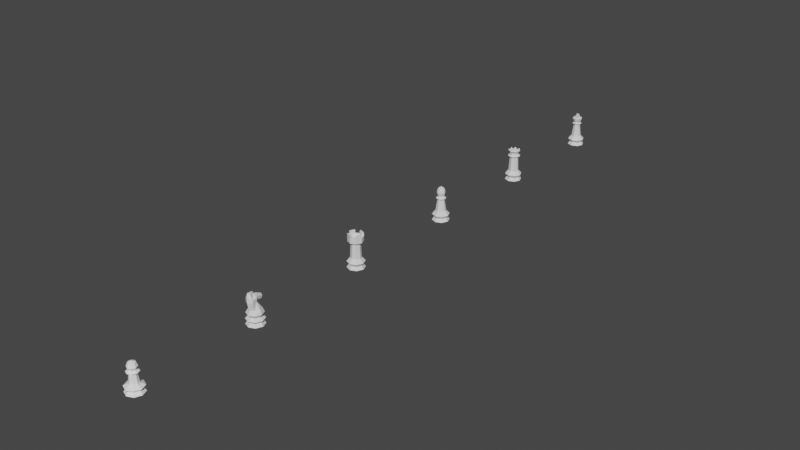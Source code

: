 # Source: tower.blend  (saved by Blender 2.90.8; exported with 4.5.12 LTS)
import bpy
from mathutils import Matrix  # noqa: F401  (used for matrix-valued properties, if any)

bpy.ops.wm.read_factory_settings(use_empty=True)
scene = bpy.context.scene
scene.name = 'Scene'

# ---- collections
col_collection = bpy.data.collections.new('Collection'); scene.collection.children.link(col_collection)

# ---- materials (node trees are filled in below, after node groups)
mat_materialwhite = bpy.data.materials.new('materialWhite')
mat_materialwhite.alpha_threshold = 0.0
mat_materialwhite.line_color = (0.0, 0.0, 0.0, 1.0)

# ---- material node trees
mat_materialwhite.use_nodes = True; mat_materialwhite.node_tree.nodes.clear()
_N = mat_materialwhite.node_tree.nodes; _L = mat_materialwhite.node_tree.links
n0 = _N.new('ShaderNodeOutputMaterial'); n0.name = 'Material Output'; n0.location = (300, 300)
n1 = _N.new('ShaderNodeBsdfPrincipled'); n1.name = 'Principled BSDF'; n1.location = (10, 300)
n1.distribution = 'GGX'
n1.subsurface_method = 'BURLEY'
n1.inputs[2].default_value = 0.4
n1.inputs[3].default_value = 1.45
n1.inputs[27].default_value = (0.0, 0.0, 0.0, 1.0)
n1.inputs[28].default_value = 1.0
n2 = _N.new('ShaderNodeRGB'); n2.name = 'RGB'; n2.location = (-343, 227)
n2.outputs[0].default_value = (1.0, 1.0, 1.0, 1.0)
_L.new(n1.outputs[0], n0.inputs[0])
_L.new(n2.outputs[0], n1.inputs[0])
n0.is_active_output = True

# ---- world
world_world = bpy.data.worlds.new('World'); scene.world = world_world
world_world.use_nodes = True; world_world.node_tree.nodes.clear()
_N = world_world.node_tree.nodes; _L = world_world.node_tree.links
n0 = _N.new('ShaderNodeOutputWorld'); n0.name = 'World Output'; n0.location = (300, 300)
n1 = _N.new('ShaderNodeBackground'); n1.name = 'Background'; n1.location = (10, 300)
n1.inputs[0].default_value = (0.05088, 0.05088, 0.05088, 1.0)
_L.new(n1.outputs[0], n0.inputs[0])
n0.is_active_output = True
world_world.color = (0.05088, 0.05088, 0.05088)
world_world.use_sun_shadow = False
world_world.sun_shadow_jitter_overblur = 0.0

# ---- meshes
me_circle = bpy.data.meshes.new('Circle')
me_circle.from_pydata([(0.0, 0.28, 0.0), (-0.198, 0.198, 0.0), (-0.28, -1.224e-08, 0.0), (-0.198, -0.198, 0.0), (2.448e-08, -0.28, 0.0), (0.198, -0.198, 0.0), (0.28, 3.339e-09, 0.0), (0.198, 0.198, 0.0), (-0.198, 0.198, 0.2), (0.0, 0.28, 0.2), (-0.28, -1.224e-08, 0.2), (-0.198, -0.198, 0.2), (2.448e-08, -0.28, 0.2), (0.198, -0.198, 0.2), (0.28, 3.339e-09, 0.2), (0.198, 0.198, 0.2), (0.1512, 0.1512, 0.1), (0.2139, 2.55e-09, 0.1), (0.1512, -0.1512, 0.1), (2.046e-08, -0.2139, 0.1), (-0.1512, -0.1512, 0.1), (-0.2139, -9.349e-09, 0.1), (-0.1512, 0.1512, 0.1), (1.76e-09, 0.2139, 0.1), (-0.1213, 0.1213, 0.3145), (5.373e-09, 0.1716, 0.3145), (-0.1716, -6.78e-09, 0.3145), (-0.1213, -0.1213, 0.3145), (2.038e-08, -0.1716, 0.3145), (0.1213, -0.1213, 0.3145), (0.1716, 2.767e-09, 0.3145), (0.1213, 0.1213, 0.3145), (-0.1068, 0.1068, 0.7968), (4.07e-08, 0.1511, 0.7968), (-0.1511, -5.97e-09, 0.7968), (-0.1068, -0.1068, 0.7968), (5.391e-08, -0.1511, 0.7968), (0.1068, -0.1068, 0.7968), (0.1511, 2.437e-09, 0.7968), (0.1068, 0.1068, 0.7968), (-0.1692, 0.1692, 0.8472), (4.213e-08, 0.2392, 0.8472), (-0.2392, -1.054e-08, 0.8472), (-0.1692, -0.1692, 0.8472), (6.304e-08, -0.2392, 0.8472), (0.1692, -0.1692, 0.8472), (0.2392, 2.772e-09, 0.8472), (0.1692, 0.1692, 0.8472), (-0.1263, 0.1263, 0.9235), (4.682e-08, 0.1786, 0.9235), (-0.1786, -8.581e-09, 0.9235), (-0.1263, -0.1263, 0.9235), (6.089e-08, -0.1786, 0.9235), (0.1263, -0.1263, 0.9235), (0.1786, 3.75e-09, 0.9235), (0.1263, 0.1263, 0.9235), (0.1692, -0.1692, 1.105), (0.2392, 2.772e-09, 1.105), (4.389e-08, 0.2392, 1.105), (0.1692, 0.1692, 1.105), (-0.2392, -1.054e-08, 1.105), (-0.1692, 0.1692, 1.105), (6.48e-08, -0.2392, 1.105), (-0.1692, -0.1692, 1.105), (-0.1692, 0.1692, 0.9987), (4.389e-08, 0.2392, 0.9987), (-0.2392, -1.054e-08, 0.9987), (-0.1692, -0.1692, 0.9987), (6.48e-08, -0.2392, 0.9987), (0.1692, -0.1692, 0.9987), (0.2392, 2.772e-09, 0.9987), (0.1692, 0.1692, 0.9987), (-0.1263, 0.1263, 0.9987), (4.682e-08, 0.1786, 0.9987), (-0.1786, -8.581e-09, 0.9987), (-0.1263, -0.1263, 0.9987), (6.089e-08, -0.1786, 0.9987), (0.1263, -0.1263, 0.9987), (0.1786, 3.75e-09, 0.9987), (0.1263, 0.1263, 0.9987), (-0.1786, -8.581e-09, 1.105), (-0.1263, 0.1263, 1.105), (6.089e-08, -0.1786, 1.105), (-0.1263, -0.1263, 1.105), (0.1786, 3.75e-09, 1.105), (0.1263, -0.1263, 1.105), (4.682e-08, 0.1786, 1.105), (0.1263, 0.1263, 1.105)], [], [(1, 0, 7, 6, 5, 4, 3, 2), (10, 11, 27, 26), (17, 16, 15, 14), (19, 18, 13, 12), (21, 20, 11, 10), (23, 22, 8, 9), (16, 23, 9, 15), (18, 17, 14, 13), (20, 19, 12, 11), (22, 21, 10, 8), (1, 2, 21, 22), (3, 4, 19, 20), (5, 6, 17, 18), (7, 0, 23, 16), (0, 1, 22, 23), (2, 3, 20, 21), (4, 5, 18, 19), (6, 7, 16, 17), (27, 28, 36, 35), (9, 8, 24, 25), (15, 9, 25, 31), (13, 14, 30, 29), (11, 12, 28, 27), (8, 10, 26, 24), (14, 15, 31, 30), (12, 13, 29, 28), (39, 33, 41, 47), (24, 26, 34, 32), (30, 31, 39, 38), (28, 29, 37, 36), (26, 27, 35, 34), (25, 24, 32, 33), (31, 25, 33, 39), (29, 30, 38, 37), (80, 81, 61, 60), (37, 38, 46, 45), (35, 36, 44, 43), (32, 34, 42, 40), (38, 39, 47, 46), (36, 37, 45, 44), (34, 35, 43, 42), (33, 32, 40, 41), (48, 50, 51, 52, 53, 54, 55, 49), (43, 44, 68, 67), (40, 42, 66, 64), (41, 40, 64, 65), (46, 47, 71, 70), (44, 45, 69, 68), (42, 43, 67, 66), (47, 41, 65, 71), (50, 48, 72, 74), (86, 87, 59, 58), (48, 49, 73, 72), (71, 65, 58, 59), (49, 55, 79, 73), (70, 78, 84, 57), (55, 54, 78, 79), (73, 79, 87, 86), (72, 73, 65, 64), (77, 69, 56, 85), (75, 74, 66, 67), (78, 77, 85, 84), (77, 76, 68, 69), (68, 76, 82, 62), (79, 78, 70, 71), (69, 70, 57, 56), (84, 85, 56, 57), (51, 50, 74, 75), (82, 83, 63, 62), (52, 51, 75, 76), (64, 66, 60, 61), (53, 52, 76, 77), (79, 71, 59, 87), (54, 53, 77, 78), (45, 46, 70, 69), (72, 64, 61, 81), (74, 72, 81, 80), (65, 73, 86, 58), (67, 68, 62, 63), (66, 74, 80, 60), (76, 75, 83, 82), (75, 67, 63, 83)])
_uv = me_circle.uv_layers.new(name='UVMap')
_uv.uv.foreach_set('vector', [0.0, 0.0, 0.0, 0.0, 0.0, 0.0, 0.0, 0.0, 0.0, 0.0, 0.0, 0.0, 0.0, 0.0, 0.0, 0.0, 0.0, 0.0, 0.0, 0.0, 0.0, 0.0, 0.0, 0.0, 0.0, 0.0, 0.0, 0.0, 0.0, 0.0, 0.0, 0.0, 0.0, 0.0, 0.0, 0.0, 0.0, 0.0, 0.0, 0.0, 0.0, 0.0, 0.0, 0.0, 0.0, 0.0, 0.0, 0.0, 0.0, 0.0, 0.0, 0.0, 0.0, 0.0, 0.0, 0.0, 0.0, 0.0, 0.0, 0.0, 0.0, 0.0, 0.0, 0.0, 0.0, 0.0, 0.0, 0.0, 0.0, 0.0, 0.0, 0.0, 0.0, 0.0, 0.0, 0.0, 0.0, 0.0, 0.0, 0.0, 0.0, 0.0, 0.0, 0.0, 0.0, 0.0, 0.0, 0.0, 0.0, 0.0, 0.0, 0.0, 0.0, 0.0, 0.0, 0.0, 0.0, 0.0, 0.0, 0.0, 0.0, 0.0, 0.0, 0.0, 0.0, 0.0, 0.0, 0.0, 0.0, 0.0, 0.0, 0.0, 0.0, 0.0, 0.0, 0.0, 0.0, 0.0, 0.0, 0.0, 0.0, 0.0, 0.0, 0.0, 0.0, 0.0, 0.0, 0.0, 0.0, 0.0, 0.0, 0.0, 0.0, 0.0, 0.0, 0.0, 0.0, 0.0, 0.0, 0.0, 0.0, 0.0, 0.0, 0.0, 0.0, 0.0, 0.0, 0.0, 0.0, 0.0, 0.0, 0.0, 0.0, 0.0, 0.0, 0.0, 0.0, 0.0, 0.0, 0.0, 0.0, 0.0, 0.0, 0.0, 0.0, 0.0, 0.0, 0.0, 0.0, 0.0, 0.0, 0.0, 0.0, 0.0, 0.0, 0.0, 0.0, 0.0, 0.0, 0.0, 0.0, 0.0, 0.0, 0.0, 0.0, 0.0, 0.0, 0.0, 0.0, 0.0, 0.0, 0.0, 0.0, 0.0, 0.0, 0.0, 0.0, 0.0, 0.0, 0.0, 0.0, 0.0, 0.0, 0.0, 0.0, 0.0, 0.0, 0.0, 0.0, 0.0, 0.0, 0.0, 0.0, 0.0, 0.0, 0.0, 0.0, 0.0, 0.0, 0.0, 0.0, 0.0, 0.0, 0.0, 0.0, 0.0, 0.0, 0.0, 0.0, 0.0, 0.0, 0.0, 0.0, 0.0, 0.0, 0.0, 0.0, 0.0, 0.0, 0.0, 0.0, 0.0, 0.0, 0.0, 0.0, 0.0, 0.0, 0.0, 0.0, 0.0, 0.0, 0.0, 0.0, 0.0, 0.0, 0.0, 0.0, 0.0, 0.0, 0.0, 0.0, 0.0, 0.0, 0.0, 0.0, 0.0, 0.0, 0.0, 0.0, 0.0, 0.0, 0.0, 0.0, 0.0, 0.0, 0.0, 0.0, 0.0, 0.0, 0.0, 0.0, 0.0, 0.0, 0.0, 0.0, 0.0, 0.0, 0.0, 0.0, 0.0, 0.0, 0.0, 0.0, 0.0, 0.0, 0.0, 0.0, 0.0, 0.0, 0.0, 0.0, 0.0, 0.0, 0.0, 0.0, 0.0, 0.0, 0.0, 0.0, 0.0, 0.0, 0.0, 0.0, 0.0, 0.0, 0.0, 0.0, 0.0, 0.0, 0.0, 0.0, 0.0, 0.0, 0.0, 0.0, 0.0, 0.0, 0.0, 0.0, 0.0, 0.0, 0.0, 0.0, 0.0, 0.0, 0.0, 0.0, 0.0, 0.0, 0.0, 0.0, 0.0, 0.0, 0.0, 0.0, 0.0, 0.0, 0.0, 0.0, 0.0, 0.0, 0.0, 0.0, 0.0, 0.0, 0.0, 0.0, 0.0, 0.0, 0.0, 0.0, 0.0, 0.0, 0.0, 0.0, 0.0, 0.0, 0.0, 0.0, 0.0, 0.0, 0.0, 0.0, 0.0, 0.0, 0.0, 0.0, 0.0, 0.0, 0.0, 0.0, 0.0, 0.0, 0.0, 0.0, 0.0, 0.0, 0.0, 0.0, 0.0, 0.0, 0.0, 0.0, 0.0, 0.0, 0.0, 0.0, 0.0, 0.0, 0.0, 0.0, 0.0, 0.0, 0.0, 0.0, 0.0, 0.0, 0.0, 0.0, 0.0, 0.0, 0.0, 0.0, 0.0, 0.0, 0.0, 0.0, 0.0, 0.0, 0.0, 0.0, 0.0, 0.0, 0.0, 0.0, 0.0, 0.0, 0.0, 0.0, 0.0, 0.0, 0.0, 0.0, 0.0, 0.0, 0.0, 0.0, 0.0, 0.0, 0.0, 0.0, 0.0, 0.0, 0.0, 0.0, 0.0, 0.0, 0.0, 0.0, 0.0, 0.0, 0.0, 0.0, 0.0, 0.0, 0.0, 0.0, 0.0, 0.0, 0.0, 0.0, 0.0, 0.0, 0.0, 0.0, 0.0, 0.0, 0.0, 0.0, 0.0, 0.0, 0.0, 0.0, 0.0, 0.0, 0.0, 0.0, 0.0, 0.0, 0.0, 0.0, 0.0, 0.0, 0.0, 0.0, 0.0, 0.0, 0.0, 0.0, 0.0, 0.0, 0.0, 0.0, 0.0, 0.0, 0.0, 0.0, 0.0, 0.0, 0.0, 0.0, 0.0, 0.0, 0.0, 0.0, 0.0, 0.0, 0.0, 0.0, 0.0, 0.0, 0.0, 0.0, 0.0, 0.0, 0.0, 0.0, 0.0, 0.0, 0.0, 0.0, 0.0, 0.0, 0.0, 0.0, 0.0, 0.0, 0.0, 0.0, 0.0, 0.0, 0.0, 0.0, 0.0, 0.0, 0.0, 0.0, 0.0, 0.0, 0.0, 0.0, 0.0, 0.0, 0.0, 0.0, 0.0, 0.0, 0.0, 0.0, 0.0, 0.0, 0.0, 0.0, 0.0, 0.0, 0.0, 0.0, 0.0, 0.0, 0.0, 0.0, 0.0, 0.0, 0.0, 0.0, 0.0, 0.0, 0.0, 0.0, 0.0, 0.0, 0.0, 0.0, 0.0, 0.0, 0.0, 0.0, 0.0, 0.0, 0.0, 0.0, 0.0, 0.0, 0.0, 0.0, 0.0, 0.0, 0.0, 0.0, 0.0, 0.0, 0.0, 0.0, 0.0, 0.0, 0.0, 0.0, 0.0, 0.0, 0.0, 0.0, 0.0, 0.0, 0.0, 0.0, 0.0, 0.0, 0.0, 0.0, 0.0, 0.0, 0.0, 0.0, 0.0, 0.0, 0.0, 0.0, 0.0, 0.0, 0.0, 0.0, 0.0, 0.0, 0.0, 0.0, 0.0, 0.0, 0.0, 0.0, 0.0, 0.0, 0.0, 0.0, 0.0, 0.0, 0.0, 0.0, 0.0, 0.0, 0.0, 0.0, 0.0, 0.0, 0.0, 0.0, 0.0, 0.0, 0.0, 0.0, 0.0, 0.0, 0.0, 0.0, 0.0, 0.0, 0.0, 0.0, 0.0, 0.0, 0.0, 0.0, 0.0, 0.0, 0.0, 0.0, 0.0, 0.0, 0.0, 0.0, 0.0, 0.0, 0.0])
me_circle.use_remesh_fix_poles = True
me_circle.use_remesh_preserve_attributes = False
me_circle.use_mirror_vertex_groups = False
me_circle.update()
me_circle_001 = bpy.data.meshes.new('Circle.001')
me_circle_001.from_pydata([(0.0, 0.28, 0.0), (-0.198, 0.198, 0.0), (-0.28, -1.224e-08, 0.0), (-0.198, -0.198, 0.0), (2.448e-08, -0.28, 0.0), (0.198, -0.198, 0.0), (0.28, 3.339e-09, 0.0), (0.198, 0.198, 0.0), (-0.198, 0.198, 0.1739), (0.0, 0.28, 0.1739), (-0.28, -1.224e-08, 0.1739), (-0.198, -0.198, 0.1739), (2.448e-08, -0.28, 0.1739), (0.198, -0.198, 0.1739), (0.28, 3.339e-09, 0.1739), (0.198, 0.198, 0.1739), (0.1512, 0.1512, 0.1), (0.2139, 2.55e-09, 0.1), (0.1512, -0.1512, 0.1), (2.046e-08, -0.2139, 0.1), (-0.1512, -0.1512, 0.1), (-0.2139, -9.349e-09, 0.1), (-0.1512, 0.1512, 0.1), (1.76e-09, 0.2139, 0.1), (-0.1213, 0.1213, 0.2331), (5.373e-09, 0.1716, 0.2331), (-0.1716, -6.78e-09, 0.2331), (-0.1213, -0.1213, 0.2331), (2.038e-08, -0.1716, 0.2331), (0.1213, -0.1213, 0.2331), (0.1716, 2.767e-09, 0.2331), (0.1213, 0.1213, 0.2331), (1.994e-08, -0.1806, 0.5888), (-0.1023, -0.1023, 0.2794), (0.1277, -0.1277, 0.5888), (-0.1806, -6.684e-08, 0.5888), (-0.1277, -0.1277, 0.5888), (-0.1277, 0.1277, 0.5888), (0.1277, 0.1277, 0.5888), (4.158e-09, 0.1806, 0.5888), (0.1806, -5.679e-08, 0.5888), (-0.105, -7.537e-08, 0.6299), (8.046e-09, 0.105, 0.6299), (0.07428, 0.07428, 0.6299), (-0.07428, 0.07428, 0.6299), (-0.1446, -4.316e-08, 0.2794), (0.105, -6.952e-08, 0.6299), (0.07428, -0.07428, 0.6299), (1.723e-08, -0.105, 0.5476), (0.07428, -0.07428, 0.5476), (0.105, -6.952e-08, 0.5476), (-0.07428, 0.07428, 0.5476), (6.392e-09, 0.1446, 0.2794), (0.07428, 0.07428, 0.5476), (8.046e-09, 0.105, 0.5476), (-0.105, -7.537e-08, 0.5476), (-0.07428, -0.07428, 0.5476), (0.1023, 0.1023, 0.2794), (-0.1023, 0.1023, 0.2794), (0.1446, -3.512e-08, 0.2794), (0.1023, -0.1023, 0.2794), (1.904e-08, -0.1446, 0.2794), (0.075, 0.075, 0.8419), (0.1061, 0.1061, 0.7359), (0.1061, -1.502e-08, 0.8419), (0.15, -1.129e-08, 0.7359), (0.075, -0.075, 0.8419), (0.1061, -0.1061, 0.7359), (1.154e-08, -0.1061, 0.8419), (1.527e-08, -0.15, 0.7359), (1.154e-08, -0.1061, 0.6298), (-0.075, -0.075, 0.8419), (-0.1061, -0.1061, 0.7359), (-0.075, -0.075, 0.6298), (3.347e-10, -1.311e-08, 0.8859), (-0.1061, -1.129e-08, 0.8419), (-0.15, -1.129e-08, 0.7359), (-0.075, 0.075, 0.8419), (-0.1061, 0.1061, 0.7359), (1.154e-08, 0.1061, 0.8419), (1.527e-08, 0.15, 0.7359)], [], [(1, 0, 7, 6, 5, 4, 3, 2), (10, 11, 27, 26), (17, 16, 15, 14), (19, 18, 13, 12), (21, 20, 11, 10), (23, 22, 8, 9), (16, 23, 9, 15), (18, 17, 14, 13), (20, 19, 12, 11), (22, 21, 10, 8), (1, 2, 21, 22), (3, 4, 19, 20), (5, 6, 17, 18), (7, 0, 23, 16), (0, 1, 22, 23), (2, 3, 20, 21), (4, 5, 18, 19), (6, 7, 16, 17), (9, 8, 24, 25), (15, 9, 25, 31), (13, 14, 30, 29), (11, 12, 28, 27), (8, 10, 26, 24), (14, 15, 31, 30), (12, 13, 29, 28), (50, 53, 38, 40), (54, 51, 37, 39), (56, 48, 32, 36), (49, 50, 40, 34), (53, 54, 39, 38), (31, 25, 52, 57), (51, 55, 35, 37), (55, 56, 36, 35), (48, 49, 34, 32), (40, 38, 43, 46), (39, 37, 44, 42), (36, 32, 70, 73), (34, 40, 46, 47), (38, 39, 42, 43), (37, 35, 41, 44), (35, 36, 73, 41), (32, 34, 47, 70), (58, 45, 55, 51), (59, 57, 53, 50), (61, 60, 49, 48), (33, 61, 48, 56), (45, 33, 56, 55), (57, 52, 54, 53), (60, 59, 50, 49), (52, 58, 51, 54), (25, 24, 58, 52), (26, 27, 33, 45), (28, 29, 60, 61), (30, 31, 57, 59), (24, 26, 45, 58), (27, 28, 61, 33), (29, 30, 59, 60), (42, 80, 63, 43), (79, 74, 62), (80, 79, 62, 63), (43, 63, 65, 46), (62, 74, 64), (63, 62, 64, 65), (46, 65, 67, 47), (64, 74, 66), (65, 64, 66, 67), (47, 67, 69, 70), (66, 74, 68), (67, 66, 68, 69), (70, 69, 72, 73), (68, 74, 71), (69, 68, 71, 72), (72, 71, 75, 76), (73, 72, 76, 41), (71, 74, 75), (76, 75, 77, 78), (41, 76, 78, 44), (75, 74, 77), (78, 77, 79, 80), (44, 78, 80, 42), (77, 74, 79)])
_uv = me_circle_001.uv_layers.new(name='UVMap')
_uv.uv.foreach_set('vector', [0.0, 0.0, 0.0, 0.0, 0.0, 0.0, 0.0, 0.0, 0.0, 0.0, 0.0, 0.0, 0.0, 0.0, 0.0, 0.0, 0.0, 0.0, 0.0, 0.0, 0.0, 0.0, 0.0, 0.0, 0.0, 0.0, 0.0, 0.0, 0.0, 0.0, 0.0, 0.0, 0.0, 0.0, 0.0, 0.0, 0.0, 0.0, 0.0, 0.0, 0.0, 0.0, 0.0, 0.0, 0.0, 0.0, 0.0, 0.0, 0.0, 0.0, 0.0, 0.0, 0.0, 0.0, 0.0, 0.0, 0.0, 0.0, 0.0, 0.0, 0.0, 0.0, 0.0, 0.0, 0.0, 0.0, 0.0, 0.0, 0.0, 0.0, 0.0, 0.0, 0.0, 0.0, 0.0, 0.0, 0.0, 0.0, 0.0, 0.0, 0.0, 0.0, 0.0, 0.0, 0.0, 0.0, 0.0, 0.0, 0.0, 0.0, 0.0, 0.0, 0.0, 0.0, 0.0, 0.0, 0.0, 0.0, 0.0, 0.0, 0.0, 0.0, 0.0, 0.0, 0.0, 0.0, 0.0, 0.0, 0.0, 0.0, 0.0, 0.0, 0.0, 0.0, 0.0, 0.0, 0.0, 0.0, 0.0, 0.0, 0.0, 0.0, 0.0, 0.0, 0.0, 0.0, 0.0, 0.0, 0.0, 0.0, 0.0, 0.0, 0.0, 0.0, 0.0, 0.0, 0.0, 0.0, 0.0, 0.0, 0.0, 0.0, 0.0, 0.0, 0.0, 0.0, 0.0, 0.0, 0.0, 0.0, 0.0, 0.0, 0.0, 0.0, 0.0, 0.0, 0.0, 0.0, 0.0, 0.0, 0.0, 0.0, 0.0, 0.0, 0.0, 0.0, 0.0, 0.0, 0.0, 0.0, 0.0, 0.0, 0.0, 0.0, 0.0, 0.0, 0.0, 0.0, 0.0, 0.0, 0.0, 0.0, 0.0, 0.0, 0.0, 0.0, 0.0, 0.0, 0.0, 0.0, 0.0, 0.0, 0.0, 0.0, 0.0, 0.0, 0.0, 0.0, 0.0, 0.0, 0.0, 0.0, 0.0, 0.0, 0.0, 0.0, 0.0, 0.0, 0.0, 0.0, 0.0, 0.0, 0.0, 0.0, 0.0, 0.0, 0.0, 0.0, 0.0, 0.0, 0.0, 0.0, 0.0, 0.0, 0.0, 0.0, 0.0, 0.0, 0.0, 0.0, 0.0, 0.0, 0.0, 0.0, 0.0, 0.0, 0.0, 0.0, 0.0, 0.0, 0.0, 0.0, 0.0, 0.0, 0.0, 0.0, 0.0, 0.0, 0.0, 0.0, 0.0, 0.0, 0.0, 0.0, 0.0, 0.0, 0.0, 0.0, 0.0, 0.0, 0.0, 0.0, 0.0, 0.0, 0.0, 0.0, 0.0, 0.0, 0.0, 0.0, 0.0, 0.0, 0.0, 0.0, 0.0, 0.0, 0.0, 0.0, 0.0, 0.0, 0.0, 0.0, 0.0, 0.0, 0.0, 0.0, 0.0, 0.0, 0.0, 0.0, 0.0, 0.0, 0.0, 0.0, 0.0, 0.0, 0.0, 0.0, 0.0, 0.0, 0.0, 0.0, 0.0, 0.0, 0.0, 0.0, 0.0, 0.0, 0.0, 0.0, 0.0, 0.0, 0.0, 0.0, 0.0, 0.0, 0.0, 0.0, 0.0, 0.0, 0.0, 0.0, 0.0, 0.0, 0.0, 0.0, 0.0, 0.0, 0.0, 0.0, 0.0, 0.0, 0.0, 0.0, 0.0, 0.0, 0.0, 0.0, 0.0, 0.0, 0.0, 0.0, 0.0, 0.0, 0.0, 0.0, 0.0, 0.0, 0.0, 0.0, 0.0, 0.0, 0.0, 0.0, 0.0, 0.0, 0.0, 0.0, 0.0, 0.0, 0.0, 0.0, 0.0, 0.0, 0.0, 0.0, 0.0, 0.0, 0.0, 0.0, 0.0, 0.0, 0.0, 0.0, 0.0, 0.0, 0.0, 0.0, 0.0, 0.0, 0.0, 0.0, 0.0, 0.0, 0.0, 0.0, 0.0, 0.0, 0.0, 0.0, 0.0, 0.0, 0.0, 0.0, 0.0, 0.0, 0.0, 0.0, 0.0, 0.0, 0.0, 0.0, 0.0, 0.0, 0.0, 0.0, 0.0, 0.0, 0.0, 0.0, 0.0, 0.0, 0.0, 0.0, 0.0, 0.0, 0.0, 0.0, 0.0, 0.0, 0.0, 0.0, 0.0, 0.0, 0.0, 0.0, 0.0, 0.0, 0.0, 0.0, 0.0, 0.0, 0.0, 0.0, 0.0, 0.0, 0.0, 0.0, 0.0, 0.0, 0.0, 0.0, 0.0, 0.0, 0.0, 0.0, 0.0, 0.0, 0.0, 0.0, 0.0, 0.0, 0.0, 0.0, 0.0, 0.0, 0.0, 0.0, 0.0, 0.0, 0.0, 0.0, 0.0, 0.0, 0.75, 0.25, 0.75, 0.5, 0.625, 0.5, 0.625, 0.25, 0.75, 0.75, 0.6875, 1.0, 0.625, 0.75, 0.75, 0.5, 0.75, 0.75, 0.625, 0.75, 0.625, 0.5, 0.625, 0.25, 0.625, 0.5, 0.5, 0.5, 0.5, 0.25, 0.625, 0.75, 0.5625, 1.0, 0.5, 0.75, 0.625, 0.5, 0.625, 0.75, 0.5, 0.75, 0.5, 0.5, 0.5, 0.25, 0.5, 0.5, 0.375, 0.5, 0.375, 0.25, 0.5, 0.75, 0.4375, 1.0, 0.375, 0.75, 0.5, 0.5, 0.5, 0.75, 0.375, 0.75, 0.375, 0.5, 0.375, 0.25, 0.375, 0.5, 0.25, 0.5, 0.25, 0.25, 0.375, 0.75, 0.3125, 1.0, 0.25, 0.75, 0.375, 0.5, 0.375, 0.75, 0.25, 0.75, 0.25, 0.5, 0.25, 0.25, 0.25, 0.5, 0.125, 0.5, 0.125, 0.25, 0.25, 0.75, 0.1875, 1.0, 0.125, 0.75, 0.25, 0.5, 0.25, 0.75, 0.125, 0.75, 0.125, 0.5, 0.125, 0.5, 0.125, 0.75, 0.0, 0.75, 0.0, 0.5, 0.125, 0.25, 0.125, 0.5, 0.0, 0.5, 0.0, 0.25, 0.125, 0.75, 0.0625, 1.0, 0.0, 0.75, 1.0, 0.5, 1.0, 0.75, 0.875, 0.75, 0.875, 0.5, 1.0, 0.25, 1.0, 0.5, 0.875, 0.5, 0.875, 0.25, 1.0, 0.75, 0.9375, 1.0, 0.875, 0.75, 0.875, 0.5, 0.875, 0.75, 0.75, 0.75, 0.75, 0.5, 0.875, 0.25, 0.875, 0.5, 0.75, 0.5, 0.75, 0.25, 0.875, 0.75, 0.8125, 1.0, 0.75, 0.75])
me_circle_001.materials.append(mat_materialwhite)
me_circle_001.use_remesh_fix_poles = True
me_circle_001.use_remesh_preserve_attributes = False
me_circle_001.use_mirror_vertex_groups = False
me_circle_001.update()
me_circle_002 = bpy.data.meshes.new('Circle.002')
me_circle_002.from_pydata([(0.198, -0.2082, 0.0), (0.28, -0.01018, 0.0), (0.198, 0.1878, 0.0), (0.198, -0.2082, 0.1739), (0.28, -0.01018, 0.1739), (0.198, 0.1878, 0.1739), (0.1512, 0.1411, 0.1), (0.2139, -0.01018, 0.1), (0.1512, -0.1614, 0.1), (0.1213, -0.1315, 0.2331), (0.1716, -0.01018, 0.2331), (0.1213, 0.1112, 0.2331), (0.1806, 0.1704, 0.3525), (0.2554, -0.01018, 0.3525), (0.1806, -0.1908, 0.3525), (0.1183, -0.1311, 0.4784), (0.2031, -0.01018, 0.482), (0.1436, 0.1334, 0.482), (0.1414, -0.0405, 0.8465), (0.1307, -0.1913, 0.7234), (0.1307, -0.04033, 0.7234), (0.08687, 0.05401, 0.8422), (0.07403, 0.03735, 0.7329), (0.05973, 0.2259, 0.7781), (0.05094, 0.2053, 0.7053), (0.05085, -0.1911, 0.9909), (0.1369, -0.1846, 0.8285), (-0.198, -0.2082, 0.0), (-0.28, -0.01018, 0.0), (-0.198, 0.1878, 0.0), (-0.198, -0.2082, 0.1739), (-0.28, -0.01018, 0.1739), (-0.198, 0.1878, 0.1739), (-0.1512, 0.1411, 0.1), (-0.2139, -0.01018, 0.1), (-0.1512, -0.1614, 0.1), (-0.1213, -0.1315, 0.2331), (-0.1716, -0.01018, 0.2331), (-0.1213, 0.1112, 0.2331), (-0.1806, 0.1704, 0.3525), (-0.2554, -0.01018, 0.3525), (-0.1806, -0.1908, 0.3525), (0.0, 0.2698, 0.0), (0.0, -0.2902, 0.0), (0.0, 0.2698, 0.1739), (0.0, -0.2902, 0.1739), (0.0, -0.224, 0.1), (0.0, 0.2037, 0.1), (0.0, 0.1614, 0.2331), (0.0, -0.1818, 0.2331), (0.0, 0.2452, 0.3525), (0.0, -0.2656, 0.3525), (0.0, -0.2133, 0.482), (-0.1183, -0.1311, 0.4784), (-0.2031, -0.01018, 0.482), (-0.1436, 0.1334, 0.482), (0.0, 0.1929, 0.482), (0.0, -0.0405, 0.9408), (-0.01184, -0.05072, 0.9984), (0.0, 0.03326, 0.7114), (0.0, 0.06447, 0.9107), (-0.1414, -0.0405, 0.8465), (0.0, -0.2668, 0.7234), (-0.1307, -0.1913, 0.7234), (-0.1307, -0.04033, 0.7234), (-0.08687, 0.05401, 0.8422), (-0.07403, 0.03735, 0.7329), (1.164e-10, 0.2388, 0.8237), (1.164e-10, 0.1982, 0.6803), (-0.05973, 0.2259, 0.7781), (-0.05094, 0.2053, 0.7053), (1.164e-10, 0.2581, 0.7408), (-0.05085, -0.1911, 0.9909), (-0.1369, -0.1846, 0.8285), (0.0, -0.2624, 0.8891), (0.0, -0.1911, 0.9909), (0.01184, -0.05072, 0.9984)], [], [(7, 6, 5, 4), (46, 8, 3, 45), (6, 47, 44, 5), (8, 7, 4, 3), (0, 1, 7, 8), (2, 42, 47, 6), (43, 0, 8, 46), (1, 2, 6, 7), (5, 44, 48, 11), (3, 4, 10, 9), (4, 5, 11, 10), (45, 3, 9, 49), (11, 48, 50, 12), (49, 9, 14, 51), (10, 11, 12, 13), (9, 10, 13, 14), (43, 42, 2, 1, 0), (13, 12, 17, 16), (51, 14, 15, 52), (12, 50, 56, 17), (14, 13, 16, 15), (18, 57, 60, 21), (20, 18, 21, 22), (59, 17, 56), (20, 16, 17), (16, 20, 15), (19, 52, 15), (59, 20, 17), (19, 62, 52), (20, 19, 15), (59, 22, 20), (22, 59, 68, 24), (21, 60, 67, 23), (22, 21, 23, 24), (24, 68, 71), (23, 67, 71), (24, 23, 71), (19, 20, 18, 26), (18, 26, 57), (25, 57, 26), (26, 74, 25), (74, 75, 25), (62, 19, 26, 74), (34, 31, 32, 33), (46, 45, 30, 35), (33, 32, 44, 47), (35, 30, 31, 34), (27, 35, 34, 28), (29, 33, 47, 42), (43, 46, 35, 27), (28, 34, 33, 29), (32, 38, 48, 44), (30, 36, 37, 31), (31, 37, 38, 32), (45, 49, 36, 30), (38, 39, 50, 48), (49, 51, 41, 36), (37, 40, 39, 38), (36, 41, 40, 37), (43, 27, 28, 29, 42), (40, 54, 55, 39), (51, 52, 53, 41), (39, 55, 56, 50), (41, 53, 54, 40), (61, 65, 60, 57), (64, 66, 65, 61), (59, 56, 55), (64, 55, 54), (54, 53, 64), (63, 53, 52), (59, 55, 64), (63, 52, 62), (64, 53, 63), (59, 64, 66), (66, 70, 68, 59), (65, 69, 67, 60), (66, 70, 69, 65), (70, 71, 68), (69, 71, 67), (70, 71, 69), (63, 73, 61, 64), (61, 57, 73), (72, 73, 57), (73, 72, 74), (74, 72, 75), (62, 74, 73, 63), (58, 72, 57), (72, 58, 75), (75, 76, 25), (76, 75, 58), (25, 76, 57), (58, 57, 76)])
_uv = me_circle_002.uv_layers.new(name='UVMap')
_uv.uv.foreach_set('vector', [0.3242, 0.2225, 0.3202, 0.2155, 0.3236, 0.2111, 0.3297, 0.2218, 0.3144, 0.2351, 0.3219, 0.2304, 0.3263, 0.2339, 0.3149, 0.2402, 0.3202, 0.2155, 0.3126, 0.214, 0.312, 0.2077, 0.3236, 0.2111, 0.3219, 0.2304, 0.3242, 0.2225, 0.3297, 0.2218, 0.3263, 0.2339, 0.3179, 0.227, 0.3194, 0.223, 0.3242, 0.2225, 0.3219, 0.2304, 0.3175, 0.2191, 0.313, 0.2181, 0.3126, 0.214, 0.3202, 0.2155, 0.3138, 0.2289, 0.3179, 0.227, 0.3219, 0.2304, 0.3144, 0.2351, 0.3194, 0.223, 0.3175, 0.2191, 0.3202, 0.2155, 0.3242, 0.2225, 0.3236, 0.2111, 0.312, 0.2077, 0.3106, 0.1928, 0.336, 0.1967, 0.3263, 0.2339, 0.3297, 0.2218, 0.3513, 0.2203, 0.3452, 0.2505, 0.3297, 0.2218, 0.3236, 0.2111, 0.336, 0.1967, 0.3513, 0.2203, 0.3149, 0.2402, 0.3263, 0.2339, 0.3452, 0.2505, 0.3178, 0.272, 0.336, 0.1967, 0.3106, 0.1928, 0.3069, 0.1525, 0.3581, 0.1668, 0.3178, 0.272, 0.3452, 0.2505, 0.3741, 0.2709, 0.3211, 0.3081, 0.3513, 0.2203, 0.336, 0.1967, 0.3581, 0.1668, 0.3885, 0.215, 0.3452, 0.2505, 0.3513, 0.2203, 0.3885, 0.215, 0.3741, 0.2709, 0.3138, 0.2289, 0.313, 0.2181, 0.3175, 0.2191, 0.3194, 0.223, 0.3179, 0.227, 0.3885, 0.215, 0.3581, 0.1668, 0.4612, 0.0223, 0.6141, 0.179, 0.3211, 0.3081, 0.3741, 0.2709, 0.6141, 0.4581, 0.3425, 0.5423, 0.3581, 0.1668, 0.3069, 0.1525, 0.2937, 0.009758, 0.4612, 0.0223, 0.3741, 0.2709, 0.3885, 0.215, 0.6141, 0.179, 0.6141, 0.4581, 0.2042, 0.7607, 0.2137, 0.7629, 0.2121, 0.7675, 0.2067, 0.7671, 0.1828, 0.7617, 0.2042, 0.7607, 0.2067, 0.7671, 0.197, 0.7756, 0.2013, 0.7995, 0.009758, 0.8843, 0.1365, 0.9902, 0.1828, 0.7617, 0.01252, 0.72, 0.009758, 0.8843, 0.01252, 0.72, 0.1828, 0.7617, 0.1099, 0.5933, 0.2022, 0.7411, 0.282, 0.5619, 0.1099, 0.5933, 0.2013, 0.7995, 0.1828, 0.7617, 0.009758, 0.8843, 0.2022, 0.7411, 0.2216, 0.7398, 0.282, 0.5619, 0.1828, 0.7617, 0.2022, 0.7411, 0.1099, 0.5933, 0.2013, 0.7995, 0.197, 0.7756, 0.1828, 0.7617, 0.197, 0.7756, 0.2013, 0.7995, 0.21, 0.774, 0.2091, 0.7733, 0.2067, 0.7671, 0.2121, 0.7675, 0.2109, 0.7712, 0.2093, 0.7717, 0.197, 0.7756, 0.2067, 0.7671, 0.2093, 0.7717, 0.2091, 0.7733, 0.2091, 0.7733, 0.21, 0.774, 0.2104, 0.7727, 0.2093, 0.7717, 0.2109, 0.7712, 0.2104, 0.7727, 0.2091, 0.7733, 0.2093, 0.7717, 0.2104, 0.7727, 0.2022, 0.7411, 0.1828, 0.7617, 0.2042, 0.7607, 0.207, 0.7517, 0.2042, 0.7607, 0.207, 0.7517, 0.2137, 0.7629, 0.2145, 0.7568, 0.2137, 0.7629, 0.207, 0.7517, 0.207, 0.7517, 0.2169, 0.7536, 0.2145, 0.7568, 0.2169, 0.7536, 0.2156, 0.7571, 0.2145, 0.7568, 0.2216, 0.7398, 0.2022, 0.7411, 0.207, 0.7517, 0.2169, 0.7536, 0.3025, 0.2245, 0.297, 0.2248, 0.3011, 0.2133, 0.3053, 0.2171, 0.3144, 0.2351, 0.3149, 0.2402, 0.3025, 0.2361, 0.3062, 0.2319, 0.3053, 0.2171, 0.3011, 0.2133, 0.312, 0.2077, 0.3126, 0.214, 0.3062, 0.2319, 0.3025, 0.2361, 0.297, 0.2248, 0.3025, 0.2245, 0.3095, 0.2278, 0.3062, 0.2319, 0.3025, 0.2245, 0.3072, 0.2242, 0.3086, 0.2202, 0.3053, 0.2171, 0.3126, 0.214, 0.313, 0.2181, 0.3138, 0.2289, 0.3144, 0.2351, 0.3062, 0.2319, 0.3095, 0.2278, 0.3072, 0.2242, 0.3025, 0.2245, 0.3053, 0.2171, 0.3086, 0.2202, 0.3011, 0.2133, 0.2863, 0.2013, 0.3106, 0.1928, 0.312, 0.2077, 0.3025, 0.2361, 0.287, 0.2558, 0.2755, 0.2273, 0.297, 0.2248, 0.297, 0.2248, 0.2755, 0.2273, 0.2863, 0.2013, 0.3011, 0.2133, 0.3149, 0.2402, 0.3178, 0.272, 0.287, 0.2558, 0.3025, 0.2361, 0.2863, 0.2013, 0.2591, 0.1759, 0.3069, 0.1525, 0.3106, 0.1928, 0.3178, 0.272, 0.3211, 0.3081, 0.2622, 0.2811, 0.287, 0.2558, 0.2755, 0.2273, 0.238, 0.2287, 0.2591, 0.1759, 0.2863, 0.2013, 0.287, 0.2558, 0.2622, 0.2811, 0.238, 0.2287, 0.2755, 0.2273, 0.3138, 0.2289, 0.3095, 0.2278, 0.3072, 0.2242, 0.3086, 0.2202, 0.313, 0.2181, 0.238, 0.2287, 0.009758, 0.2345, 0.1314, 0.05273, 0.2591, 0.1759, 0.3211, 0.3081, 0.3425, 0.5423, 0.06035, 0.5087, 0.2622, 0.2811, 0.2591, 0.1759, 0.1314, 0.05273, 0.2937, 0.009758, 0.3069, 0.1525, 0.2622, 0.2811, 0.06035, 0.5087, 0.009758, 0.2345, 0.238, 0.2287, 0.2226, 0.767, 0.2167, 0.7705, 0.2121, 0.7675, 0.2137, 0.7629, 0.2389, 0.7807, 0.2192, 0.7831, 0.2167, 0.7705, 0.2226, 0.767, 0.2013, 0.7995, 0.1365, 0.9902, 0.3015, 0.9834, 0.2389, 0.7807, 0.3015, 0.9834, 0.3994, 0.8514, 0.3994, 0.8514, 0.3994, 0.6916, 0.2389, 0.7807, 0.2361, 0.7527, 0.3994, 0.6916, 0.282, 0.5619, 0.2013, 0.7995, 0.3015, 0.9834, 0.2389, 0.7807, 0.2361, 0.7527, 0.282, 0.5619, 0.2216, 0.7398, 0.2389, 0.7807, 0.3994, 0.6916, 0.2361, 0.7527, 0.2013, 0.7995, 0.2389, 0.7807, 0.2192, 0.7831, 0.2192, 0.7831, 0.2111, 0.7739, 0.21, 0.774, 0.2013, 0.7995, 0.2167, 0.7705, 0.2118, 0.7725, 0.2109, 0.7712, 0.2121, 0.7675, 0.2192, 0.7831, 0.2111, 0.7739, 0.2118, 0.7725, 0.2167, 0.7705, 0.2111, 0.7739, 0.2104, 0.7727, 0.21, 0.774, 0.2118, 0.7725, 0.2104, 0.7727, 0.2109, 0.7712, 0.2111, 0.7739, 0.2104, 0.7727, 0.2118, 0.7725, 0.2361, 0.7527, 0.2258, 0.7581, 0.2226, 0.767, 0.2389, 0.7807, 0.2226, 0.767, 0.2137, 0.7629, 0.2258, 0.7581, 0.2168, 0.7576, 0.2258, 0.7581, 0.2137, 0.7629, 0.2258, 0.7581, 0.2168, 0.7576, 0.2169, 0.7536, 0.2169, 0.7536, 0.2168, 0.7576, 0.2156, 0.7571, 0.2216, 0.7398, 0.2169, 0.7536, 0.2258, 0.7581, 0.2361, 0.7527, 0.2151, 0.759, 0.2168, 0.7576, 0.2137, 0.7629, 0.2168, 0.7576, 0.2151, 0.759, 0.2156, 0.7571, 0.2156, 0.7571, 0.0, 0.0, 0.2145, 0.7568, 0.0, 0.0, 0.2156, 0.7571, 0.2151, 0.759, 0.2145, 0.7568, 0.0, 0.0, 0.2137, 0.7629, 0.2151, 0.759, 0.2137, 0.7629, 0.0, 0.0])
me_circle_002.use_remesh_fix_poles = True
me_circle_002.use_remesh_preserve_attributes = False
me_circle_002.use_mirror_vertex_groups = False
me_circle_002.update()
me_circle_003 = bpy.data.meshes.new('Circle.003')
me_circle_003.from_pydata([(0.0, 0.28, 0.0), (-0.198, 0.198, 0.0), (-0.28, -1.224e-08, 0.0), (-0.198, -0.198, 0.0), (2.448e-08, -0.28, 0.0), (0.198, -0.198, 0.0), (0.28, 3.339e-09, 0.0), (0.198, 0.198, 0.0), (-0.198, 0.198, 0.2), (0.0, 0.28, 0.2), (-0.28, -1.224e-08, 0.2), (-0.198, -0.198, 0.2), (2.448e-08, -0.28, 0.2), (0.198, -0.198, 0.2), (0.28, 3.339e-09, 0.2), (0.198, 0.198, 0.2), (0.1512, 0.1512, 0.1), (0.2139, 2.55e-09, 0.1), (0.1512, -0.1512, 0.1), (2.046e-08, -0.2139, 0.1), (-0.1512, -0.1512, 0.1), (-0.2139, -9.349e-09, 0.1), (-0.1512, 0.1512, 0.1), (1.76e-09, 0.2139, 0.1), (-0.1213, 0.1213, 0.3145), (5.373e-09, 0.1716, 0.3145), (-0.1716, -6.78e-09, 0.3145), (-0.1213, -0.1213, 0.3145), (2.038e-08, -0.1716, 0.3145), (0.1213, -0.1213, 0.3145), (0.1716, 2.767e-09, 0.3145), (0.1213, 0.1213, 0.3145), (-0.07937, 0.07937, 0.6989), (4.173e-08, 0.1122, 0.6989), (-0.1122, -4.435e-09, 0.6989), (-0.07937, -0.07937, 0.6989), (5.154e-08, -0.1122, 0.6989), (0.07937, -0.07937, 0.6989), (0.1122, 1.81e-09, 0.6989), (0.07937, 0.07937, 0.6989), (-0.07937, 0.07937, 0.7989), (4.173e-08, 0.1122, 0.7989), (-0.1122, -4.435e-09, 0.7989), (-0.07937, -0.07937, 0.7989), (5.154e-08, -0.1122, 0.7989), (0.07937, -0.07937, 0.7989), (0.1122, 1.81e-09, 0.7989), (0.07937, 0.07937, 0.7989), (0.116, 0.116, 0.7489), (4.036e-08, 0.164, 0.7489), (0.116, -0.116, 0.7489), (0.164, 2.645e-09, 0.7489), (-0.116, -0.116, 0.7489), (5.469e-08, -0.164, 0.7489), (-0.116, 0.116, 0.7489), (-0.164, -6.479e-09, 0.7489), (-0.07937, 0.07937, 0.8489), (4.173e-08, 0.1122, 0.8489), (-0.1122, -4.435e-09, 0.8489), (-0.07937, -0.07937, 0.8489), (5.154e-08, -0.1122, 0.8489), (0.07937, -0.07937, 0.8489), (0.1122, 1.81e-09, 0.8489), (0.07937, 0.07937, 0.8489), (5.081e-08, -0.1003, 0.8239), (0.07095, -0.07095, 0.8239), (-0.1003, -3.964e-09, 0.8239), (-0.07095, -0.07095, 0.8239), (4.204e-08, 0.1003, 0.8239), (-0.07095, 0.07095, 0.8239), (0.07095, 0.07095, 0.8239), (0.1003, 1.618e-09, 0.8239), (-0.09853, 0.09853, 0.935), (4.101e-08, 0.1393, 0.935), (-0.1393, -5.505e-09, 0.935), (-0.09853, -0.09853, 0.935), (5.319e-08, -0.1393, 0.935), (0.09853, -0.09853, 0.935), (0.1393, 2.247e-09, 0.935), (0.09853, 0.09853, 0.935), (-0.08604, 0.08604, 1.033), (4.148e-08, 0.1217, 1.033), (-0.1217, -4.808e-09, 1.033), (-0.08604, -0.08604, 1.033), (5.211e-08, -0.1217, 1.033), (0.08604, -0.08604, 1.033), (0.1217, 1.962e-09, 1.033), (0.08604, 0.08604, 1.033), (-0.06315, 0.06315, 1.088), (4.234e-08, 0.08931, 1.088), (-0.08931, -3.529e-09, 1.088), (-0.06315, -0.06315, 1.088), (5.014e-08, -0.08931, 1.088), (0.06315, -0.06315, 1.088), (0.08931, 1.44e-09, 1.088), (0.06315, 0.06315, 1.088), (4.47e-08, 0.0, 1.114), (4.47e-08, 0.0, 1.114), (4.47e-08, 0.0, 1.114), (4.47e-08, 0.0, 1.114), (4.47e-08, 0.0, 1.114), (4.47e-08, 0.0, 1.114), (4.47e-08, 0.0, 1.114), (4.47e-08, 0.0, 1.114), (4.47e-08, 0.02951, 1.114), (4.47e-08, 0.02087, 1.093), (0.02087, -3.492e-09, 1.135), (0.02951, -3.87e-09, 1.114), (0.02087, -3.492e-09, 1.093), (4.47e-08, -5.16e-09, 1.143), (4.288e-08, -0.02087, 1.135), (4.212e-08, -0.02951, 1.114), (4.288e-08, -0.02087, 1.093), (-0.02087, 1.565e-10, 1.135), (-0.02951, 1.29e-09, 1.114), (-0.02087, 1.565e-10, 1.093), (4.835e-08, 0.02087, 1.135)], [], [(1, 0, 7, 6, 5, 4, 3, 2), (10, 11, 27, 26), (17, 16, 15, 14), (19, 18, 13, 12), (21, 20, 11, 10), (23, 22, 8, 9), (16, 23, 9, 15), (18, 17, 14, 13), (20, 19, 12, 11), (22, 21, 10, 8), (1, 2, 21, 22), (3, 4, 19, 20), (5, 6, 17, 18), (7, 0, 23, 16), (0, 1, 22, 23), (2, 3, 20, 21), (4, 5, 18, 19), (6, 7, 16, 17), (27, 28, 36, 35), (9, 8, 24, 25), (15, 9, 25, 31), (13, 14, 30, 29), (11, 12, 28, 27), (8, 10, 26, 24), (14, 15, 31, 30), (12, 13, 29, 28), (24, 26, 34, 32), (30, 31, 39, 38), (28, 29, 37, 36), (26, 27, 35, 34), (25, 24, 32, 33), (31, 25, 33, 39), (29, 30, 38, 37), (48, 49, 41, 47), (50, 51, 46, 45), (52, 53, 44, 43), (54, 55, 42, 40), (51, 48, 47, 46), (53, 50, 45, 44), (55, 52, 43, 42), (49, 54, 40, 41), (33, 32, 54, 49), (34, 35, 52, 55), (36, 37, 50, 53), (38, 39, 48, 51), (32, 34, 55, 54), (35, 36, 53, 52), (37, 38, 51, 50), (39, 33, 49, 48), (64, 65, 61, 60), (66, 67, 59, 58), (68, 69, 56, 57), (70, 68, 57, 63), (65, 71, 62, 61), (67, 64, 60, 59), (69, 66, 58, 56), (71, 70, 63, 62), (46, 47, 70, 71), (40, 42, 66, 69), (43, 44, 64, 67), (45, 46, 71, 65), (47, 41, 68, 70), (41, 40, 69, 68), (42, 43, 67, 66), (44, 45, 65, 64), (61, 62, 78, 77), (59, 60, 76, 75), (56, 58, 74, 72), (62, 63, 79, 78), (60, 61, 77, 76), (58, 59, 75, 74), (57, 56, 72, 73), (63, 57, 73, 79), (78, 79, 87, 86), (76, 77, 85, 84), (74, 75, 83, 82), (73, 72, 80, 81), (79, 73, 81, 87), (77, 78, 86, 85), (75, 76, 84, 83), (72, 74, 82, 80), (80, 82, 90, 88), (86, 87, 95, 94), (84, 85, 93, 92), (82, 83, 91, 90), (81, 80, 88, 89), (87, 81, 89, 95), (85, 86, 94, 93), (83, 84, 92, 91), (95, 89, 97, 103), (93, 94, 102, 101), (91, 92, 100, 99), (88, 90, 98, 96), (94, 95, 103, 102), (92, 93, 101, 100), (90, 91, 99, 98), (89, 88, 96, 97), (105, 104, 107, 108), (116, 109, 106), (104, 116, 106, 107), (108, 107, 111, 112), (106, 109, 110), (107, 106, 110, 111), (112, 111, 114, 115), (110, 109, 113), (111, 110, 113, 114), (115, 114, 104, 105), (113, 109, 116), (114, 113, 116, 104)])
_uv = me_circle_003.uv_layers.new(name='UVMap')
_uv.uv.foreach_set('vector', [0.0, 0.0, 0.0, 0.0, 0.0, 0.0, 0.0, 0.0, 0.0, 0.0, 0.0, 0.0, 0.0, 0.0, 0.0, 0.0, 0.0, 0.0, 0.0, 0.0, 0.0, 0.0, 0.0, 0.0, 0.0, 0.0, 0.0, 0.0, 0.0, 0.0, 0.0, 0.0, 0.0, 0.0, 0.0, 0.0, 0.0, 0.0, 0.0, 0.0, 0.0, 0.0, 0.0, 0.0, 0.0, 0.0, 0.0, 0.0, 0.0, 0.0, 0.0, 0.0, 0.0, 0.0, 0.0, 0.0, 0.0, 0.0, 0.0, 0.0, 0.0, 0.0, 0.0, 0.0, 0.0, 0.0, 0.0, 0.0, 0.0, 0.0, 0.0, 0.0, 0.0, 0.0, 0.0, 0.0, 0.0, 0.0, 0.0, 0.0, 0.0, 0.0, 0.0, 0.0, 0.0, 0.0, 0.0, 0.0, 0.0, 0.0, 0.0, 0.0, 0.0, 0.0, 0.0, 0.0, 0.0, 0.0, 0.0, 0.0, 0.0, 0.0, 0.0, 0.0, 0.0, 0.0, 0.0, 0.0, 0.0, 0.0, 0.0, 0.0, 0.0, 0.0, 0.0, 0.0, 0.0, 0.0, 0.0, 0.0, 0.0, 0.0, 0.0, 0.0, 0.0, 0.0, 0.0, 0.0, 0.0, 0.0, 0.0, 0.0, 0.0, 0.0, 0.0, 0.0, 0.0, 0.0, 0.0, 0.0, 0.0, 0.0, 0.0, 0.0, 0.0, 0.0, 0.0, 0.0, 0.0, 0.0, 0.0, 0.0, 0.0, 0.0, 0.0, 0.0, 0.0, 0.0, 0.0, 0.0, 0.0, 0.0, 0.0, 0.0, 0.0, 0.0, 0.0, 0.0, 0.0, 0.0, 0.0, 0.0, 0.0, 0.0, 0.0, 0.0, 0.0, 0.0, 0.0, 0.0, 0.0, 0.0, 0.0, 0.0, 0.0, 0.0, 0.0, 0.0, 0.0, 0.0, 0.0, 0.0, 0.0, 0.0, 0.0, 0.0, 0.0, 0.0, 0.0, 0.0, 0.0, 0.0, 0.0, 0.0, 0.0, 0.0, 0.0, 0.0, 0.0, 0.0, 0.0, 0.0, 0.0, 0.0, 0.0, 0.0, 0.0, 0.0, 0.0, 0.0, 0.0, 0.0, 0.0, 0.0, 0.0, 0.0, 0.0, 0.0, 0.0, 0.0, 0.0, 0.0, 0.0, 0.0, 0.0, 0.0, 0.0, 0.0, 0.0, 0.0, 0.0, 0.0, 0.0, 0.0, 0.0, 0.0, 0.0, 0.0, 0.0, 0.0, 0.0, 0.0, 0.0, 0.0, 0.0, 0.0, 0.0, 0.0, 0.0, 0.0, 0.0, 0.0, 0.0, 0.0, 0.0, 0.0, 0.0, 0.0, 0.0, 0.0, 0.0, 0.0, 0.0, 0.0, 0.0, 0.0, 0.0, 0.0, 0.0, 0.0, 0.0, 0.0, 0.0, 0.0, 0.0, 0.0, 0.0, 0.0, 0.0, 0.0, 0.0, 0.0, 0.0, 0.0, 0.0, 0.0, 0.0, 0.0, 0.0, 0.0, 0.0, 0.0, 0.0, 0.0, 0.0, 0.0, 0.0, 0.0, 0.0, 0.0, 0.0, 0.0, 0.0, 0.0, 0.0, 0.0, 0.0, 0.0, 0.0, 0.0, 0.0, 0.0, 0.0, 0.0, 0.0, 0.0, 0.0, 0.0, 0.0, 0.0, 0.0, 0.0, 0.0, 0.0, 0.0, 0.0, 0.0, 0.0, 0.0, 0.0, 0.0, 0.0, 0.0, 0.0, 0.0, 0.0, 0.0, 0.0, 0.0, 0.0, 0.0, 0.0, 0.0, 0.0, 0.0, 0.0, 0.0, 0.0, 0.0, 0.0, 0.0, 0.0, 0.0, 0.0, 0.0, 0.0, 0.0, 0.0, 0.0, 0.0, 0.0, 0.0, 0.0, 0.0, 0.0, 0.0, 0.0, 0.0, 0.0, 0.0, 0.0, 0.0, 0.0, 0.0, 0.0, 0.0, 0.0, 0.0, 0.0, 0.0, 0.0, 0.0, 0.0, 0.0, 0.0, 0.0, 0.0, 0.0, 0.0, 0.0, 0.0, 0.0, 0.0, 0.0, 0.0, 0.0, 0.0, 0.0, 0.0, 0.0, 0.0, 0.0, 0.0, 0.0, 0.0, 0.0, 0.0, 0.0, 0.0, 0.0, 0.0, 0.0, 0.0, 0.0, 0.0, 0.0, 0.0, 0.0, 0.0, 0.0, 0.0, 0.0, 0.0, 0.0, 0.0, 0.0, 0.0, 0.0, 0.0, 0.0, 0.0, 0.0, 0.0, 0.0, 0.0, 0.0, 0.0, 0.0, 0.0, 0.0, 0.0, 0.0, 0.0, 0.0, 0.0, 0.0, 0.0, 0.0, 0.0, 0.0, 0.0, 0.0, 0.0, 0.0, 0.0, 0.0, 0.0, 0.0, 0.0, 0.0, 0.0, 0.0, 0.0, 0.0, 0.0, 0.0, 0.0, 0.0, 0.0, 0.0, 0.0, 0.0, 0.0, 0.0, 0.0, 0.0, 0.0, 0.0, 0.0, 0.0, 0.0, 0.0, 0.0, 0.0, 0.0, 0.0, 0.0, 0.0, 0.0, 0.0, 0.0, 0.0, 0.0, 0.0, 0.0, 0.0, 0.0, 0.0, 0.0, 0.0, 0.0, 0.0, 0.0, 0.0, 0.0, 0.0, 0.0, 0.0, 0.0, 0.0, 0.0, 0.0, 0.0, 0.0, 0.0, 0.0, 0.0, 0.0, 0.0, 0.0, 0.0, 0.0, 0.0, 0.0, 0.0, 0.0, 0.0, 0.0, 0.0, 0.0, 0.0, 0.0, 0.0, 0.0, 0.0, 0.0, 0.0, 0.0, 0.0, 0.0, 0.0, 0.0, 0.0, 0.0, 0.0, 0.0, 0.0, 0.0, 0.0, 0.0, 0.0, 0.0, 0.0, 0.0, 0.0, 0.0, 0.0, 0.0, 0.0, 0.0, 0.0, 0.0, 0.0, 0.0, 0.0, 0.0, 0.0, 0.0, 0.0, 0.0, 0.0, 0.0, 0.0, 0.0, 0.0, 0.0, 0.0, 0.0, 0.0, 0.0, 0.0, 0.0, 0.0, 0.0, 0.0, 0.0, 0.0, 0.0, 0.0, 0.0, 0.0, 0.0, 0.0, 0.0, 0.0, 0.0, 0.0, 0.0, 0.0, 0.0, 0.0, 0.0, 0.0, 0.0, 0.0, 0.0, 0.0, 0.0, 0.0, 0.0, 0.0, 0.0, 0.0, 0.0, 0.0, 0.0, 0.0, 0.0, 0.0, 0.0, 0.0, 0.0, 0.0, 0.0, 0.0, 0.0, 0.0, 0.0, 0.0, 0.0, 0.0, 0.0, 0.0, 0.0, 0.0, 0.0, 0.0, 0.0, 0.0, 0.0, 0.0, 0.0, 0.0, 0.0, 0.0, 0.0, 0.0, 0.0, 0.0, 0.0, 0.0, 0.0, 0.0, 0.0, 0.0, 0.0, 0.0, 0.0, 0.0, 0.0, 0.0, 0.0, 0.0, 0.0, 0.0, 0.0, 0.0, 0.0, 0.0, 0.0, 0.0, 0.0, 0.0, 0.0, 0.0, 0.0, 0.0, 0.0, 0.0, 0.0, 0.0, 0.0, 0.0, 0.0, 0.0, 0.0, 0.0, 0.0, 0.0, 0.0, 0.0, 0.0, 0.0, 0.0, 0.0, 0.0, 0.0, 0.0, 0.0, 0.0, 0.0, 0.0, 0.0, 0.0, 0.0, 0.0, 0.0, 0.0, 0.0, 0.0, 0.0, 0.0, 0.0, 0.0, 0.0, 0.0, 0.0, 0.0, 0.0, 0.0, 0.0, 0.0, 0.0, 0.0, 0.0, 0.0, 0.0, 0.0, 0.0, 0.0, 0.0, 0.0, 0.0, 0.0, 0.0, 0.0, 0.0, 0.0, 0.0, 0.0, 0.0, 0.0, 0.0, 0.0, 0.0, 0.0, 0.0, 0.0, 0.0, 0.0, 0.0, 0.0, 0.0, 0.0, 0.0, 0.0, 0.0, 0.0, 0.0, 0.0, 0.0, 0.0, 0.0, 0.0, 0.0, 0.0, 0.0, 0.0, 0.0, 0.0, 0.0, 0.0, 0.0, 0.0, 0.75, 0.25, 0.75, 0.5, 0.5, 0.5, 0.5, 0.25, 0.75, 0.75, 0.625, 1.0, 0.5, 0.75, 0.75, 0.5, 0.75, 0.75, 0.5, 0.75, 0.5, 0.5, 0.5, 0.25, 0.5, 0.5, 0.25, 0.5, 0.25, 0.25, 0.5, 0.75, 0.375, 1.0, 0.25, 0.75, 0.5, 0.5, 0.5, 0.75, 0.25, 0.75, 0.25, 0.5, 0.25, 0.25, 0.25, 0.5, 0.0, 0.5, 0.0, 0.25, 0.25, 0.75, 0.125, 1.0, 0.0, 0.75, 0.25, 0.5, 0.25, 0.75, 0.0, 0.75, 0.0, 0.5, 1.0, 0.25, 1.0, 0.5, 0.75, 0.5, 0.75, 0.25, 1.0, 0.75, 0.875, 1.0, 0.75, 0.75, 1.0, 0.5, 1.0, 0.75, 0.75, 0.75, 0.75, 0.5])
me_circle_003.use_remesh_fix_poles = True
me_circle_003.use_remesh_preserve_attributes = False
me_circle_003.use_mirror_vertex_groups = False
me_circle_003.update()
me_circle_004 = bpy.data.meshes.new('Circle.004')
me_circle_004.from_pydata([(0.0, 0.28, 0.0), (-0.198, 0.198, 0.0), (-0.28, -1.224e-08, 0.0), (-0.198, -0.198, 0.0), (2.448e-08, -0.28, 0.0), (0.198, -0.198, 0.0), (0.28, 3.339e-09, 0.0), (0.198, 0.198, 0.0), (-0.198, 0.198, 0.2), (0.0, 0.28, 0.2), (-0.28, -1.224e-08, 0.2), (-0.198, -0.198, 0.2), (2.448e-08, -0.28, 0.2), (0.198, -0.198, 0.2), (0.28, 3.339e-09, 0.2), (0.198, 0.198, 0.2), (0.1512, 0.1512, 0.1), (0.2139, 2.55e-09, 0.1), (0.1512, -0.1512, 0.1), (2.046e-08, -0.2139, 0.1), (-0.1512, -0.1512, 0.1), (-0.2139, -9.349e-09, 0.1), (-0.1512, 0.1512, 0.1), (1.76e-09, 0.2139, 0.1), (-0.1213, 0.1213, 0.3145), (5.373e-09, 0.1716, 0.3145), (-0.1716, -6.78e-09, 0.3145), (-0.1213, -0.1213, 0.3145), (2.038e-08, -0.1716, 0.3145), (0.1213, -0.1213, 0.3145), (0.1716, 2.767e-09, 0.3145), (0.1213, 0.1213, 0.3145), (-0.1014, 0.1014, 0.8094), (-2.522e-05, 0.1434, 0.8094), (-0.1434, 2.526e-05, 0.8094), (-0.1014, -0.1014, 0.8094), (-2.521e-05, -0.1434, 0.8094), (0.1014, -0.1014, 0.8094), (0.1434, 2.527e-05, 0.8094), (0.1014, 0.1014, 0.8094), (-0.1014, 0.1014, 0.8973), (-2.522e-05, 0.1434, 0.8973), (-0.1434, 2.526e-05, 0.8973), (-0.1014, -0.1014, 0.8973), (-2.521e-05, -0.1434, 0.8973), (0.1014, -0.1014, 0.8973), (0.1434, 2.527e-05, 0.8973), (0.1014, 0.1014, 0.8973), (0.1481, 0.1482, 0.8594), (-2.523e-05, 0.2095, 0.8594), (0.1481, -0.1481, 0.8594), (0.2095, 2.527e-05, 0.8594), (-0.1482, -0.1481, 0.8594), (-2.521e-05, -0.2095, 0.8594), (-0.1482, 0.1482, 0.8594), (-0.2095, 2.525e-05, 0.8594), (-0.1014, 0.1014, 0.9734), (-0.1014, -0.1014, 0.9734), (-2.521e-05, -0.1434, 0.9734), (0.1014, -0.1014, 0.9734), (0.1434, 2.527e-05, 0.9734), (0.1014, 0.1014, 0.9734), (-0.0922, 0.0922, 1.022), (-2.522e-05, 0.1304, 1.022), (-0.1304, 2.526e-05, 1.022), (-0.0922, -0.09214, 1.022), (-2.521e-05, -0.1303, 1.022), (0.09214, -0.09214, 1.022), (0.1303, 2.527e-05, 1.022), (0.09214, 0.0922, 1.022), (-0.124, 0.124, 1.022), (-2.522e-05, 0.1753, 1.022), (-0.1753, 2.526e-05, 1.022), (-0.124, -0.1239, 1.022), (-2.521e-05, -0.1752, 1.022), (0.1239, -0.1239, 1.022), (0.1752, 2.527e-05, 1.022), (0.1239, 0.124, 1.022), (-2.524e-05, 0.1304, 0.9759), (-0.1304, 2.526e-05, 0.9759), (-0.1864, 0.08637, 1.072), (-0.08637, -0.1863, 1.072), (0.1863, -0.08632, 1.072), (0.08632, 0.1864, 1.072), (-0.08637, 0.1864, 1.072), (-0.1864, -0.08632, 1.072), (0.08632, -0.1863, 1.072), (0.1863, 0.08637, 1.072), (-0.01534, 0.01534, 1.084), (-2.522e-05, 0.02168, 1.084), (-0.02168, 2.526e-05, 1.084), (-0.01534, -0.01529, 1.084), (-2.522e-05, -0.02163, 1.084), (0.01529, -0.01529, 1.084), (0.02163, 2.526e-05, 1.084), (0.01529, 0.01534, 1.084), (0.06837, 2.526e-05, 1.072), (0.1118, 2.527e-05, 1.048), (0.07902, 0.07907, 1.048), (0.04834, 0.04839, 1.072), (-2.522e-05, -0.06837, 1.072), (-2.521e-05, -0.1118, 1.048), (0.07902, -0.07902, 1.048), (0.04834, -0.04834, 1.072), (-0.06842, 2.526e-05, 1.072), (-0.1118, 2.526e-05, 1.048), (-0.07907, -0.07902, 1.048), (-0.04839, -0.04834, 1.072), (-2.522e-05, 0.06842, 1.072), (-2.522e-05, 0.1118, 1.048), (-0.07907, 0.07907, 1.048), (-0.04839, 0.04839, 1.072), (-0.01806, 0.01806, 1.093), (-2.522e-05, 0.02552, 1.093), (-0.02552, 2.526e-05, 1.093), (-0.01806, -0.01801, 1.093), (-2.522e-05, -0.02547, 1.093), (0.01801, -0.01801, 1.093), (0.02547, 2.526e-05, 1.093), (0.01801, 0.01806, 1.093), (-0.01358, 0.01358, 1.105), (-2.522e-05, 0.0192, 1.105), (-0.0192, 2.526e-05, 1.105), (-0.01358, -0.01353, 1.105), (-2.522e-05, -0.01915, 1.105), (0.01353, -0.01353, 1.105), (0.01915, 2.526e-05, 1.105), (0.01353, 0.01358, 1.105), (-2.522e-05, 2.526e-05, 1.11), (-2.522e-05, 2.526e-05, 1.11), (-2.522e-05, 2.526e-05, 1.11), (-2.522e-05, 2.526e-05, 1.11), (-2.522e-05, 2.526e-05, 1.11), (-2.522e-05, 2.526e-05, 1.11), (-2.522e-05, 2.526e-05, 1.11), (-2.522e-05, 2.526e-05, 1.11)], [], [(1, 0, 7, 6, 5, 4, 3, 2), (10, 11, 27, 26), (17, 16, 15, 14), (19, 18, 13, 12), (21, 20, 11, 10), (23, 22, 8, 9), (16, 23, 9, 15), (18, 17, 14, 13), (20, 19, 12, 11), (22, 21, 10, 8), (1, 2, 21, 22), (3, 4, 19, 20), (5, 6, 17, 18), (7, 0, 23, 16), (0, 1, 22, 23), (2, 3, 20, 21), (4, 5, 18, 19), (6, 7, 16, 17), (27, 28, 36, 35), (9, 8, 24, 25), (15, 9, 25, 31), (13, 14, 30, 29), (11, 12, 28, 27), (8, 10, 26, 24), (14, 15, 31, 30), (12, 13, 29, 28), (24, 26, 34, 32), (30, 31, 39, 38), (28, 29, 37, 36), (26, 27, 35, 34), (25, 24, 32, 33), (31, 25, 33, 39), (29, 30, 38, 37), (48, 49, 41, 47), (50, 51, 46, 45), (52, 53, 44, 43), (54, 55, 42, 40), (51, 48, 47, 46), (53, 50, 45, 44), (55, 52, 43, 42), (49, 54, 40, 41), (33, 32, 54, 49), (34, 35, 52, 55), (36, 37, 50, 53), (38, 39, 48, 51), (32, 34, 55, 54), (35, 36, 53, 52), (37, 38, 51, 50), (39, 33, 49, 48), (44, 45, 59, 58), (42, 43, 57, 79), (41, 40, 56, 78), (47, 41, 78, 61), (45, 46, 60, 59), (43, 44, 58, 57), (40, 42, 79, 56), (46, 47, 61, 60), (59, 60, 76, 75), (57, 58, 74, 73), (56, 79, 72, 70), (60, 61, 77, 76), (58, 59, 75, 74), (79, 57, 73, 72), (78, 56, 70, 71), (61, 78, 71, 77), (66, 74, 86), (74, 66, 81), (67, 66, 86), (75, 76, 82), (73, 65, 85), (65, 73, 81), (74, 75, 86), (66, 65, 81), (96, 99, 95, 94), (68, 67, 82), (67, 75, 82), (77, 71, 83), (76, 68, 82), (63, 69, 83), (70, 72, 80), (69, 77, 83), (62, 70, 80), (64, 62, 80), (71, 63, 83), (73, 74, 81), (72, 64, 80), (76, 77, 87), (75, 67, 86), (69, 68, 87), (71, 70, 84), (68, 76, 87), (62, 63, 84), (77, 69, 87), (70, 62, 84), (72, 73, 85), (63, 71, 84), (65, 64, 85), (64, 72, 85), (100, 103, 93, 92), (104, 107, 91, 90), (108, 111, 88, 89), (99, 108, 89, 95), (103, 96, 94, 93), (107, 100, 92, 91), (111, 104, 90, 88), (62, 64, 105, 110), (110, 105, 104, 111), (65, 66, 101, 106), (106, 101, 100, 107), (67, 68, 97, 102), (102, 97, 96, 103), (69, 63, 109, 98), (98, 109, 108, 99), (63, 62, 110, 109), (109, 110, 111, 108), (64, 65, 106, 105), (105, 106, 107, 104), (66, 67, 102, 101), (101, 102, 103, 100), (68, 69, 98, 97), (97, 98, 99, 96), (88, 90, 114, 112), (95, 89, 113, 119), (93, 94, 118, 117), (91, 92, 116, 115), (89, 88, 112, 113), (94, 95, 119, 118), (92, 93, 117, 116), (90, 91, 115, 114), (117, 118, 126, 125), (115, 116, 124, 123), (113, 112, 120, 121), (118, 119, 127, 126), (116, 117, 125, 124), (114, 115, 123, 122), (112, 114, 122, 120), (119, 113, 121, 127), (120, 122, 130, 128), (127, 121, 129, 135), (125, 126, 134, 133), (123, 124, 132, 131), (121, 120, 128, 129), (126, 127, 135, 134), (124, 125, 133, 132), (122, 123, 131, 130)])
_uv = me_circle_004.uv_layers.new(name='UVMap')
_uv.uv.foreach_set('vector', [0.0, 0.0, 0.0, 0.0, 0.0, 0.0, 0.0, 0.0, 0.0, 0.0, 0.0, 0.0, 0.0, 0.0, 0.0, 0.0, 0.0, 0.0, 0.0, 0.0, 0.0, 0.0, 0.0, 0.0, 0.0, 0.0, 0.0, 0.0, 0.0, 0.0, 0.0, 0.0, 0.0, 0.0, 0.0, 0.0, 0.0, 0.0, 0.0, 0.0, 0.0, 0.0, 0.0, 0.0, 0.0, 0.0, 0.0, 0.0, 0.0, 0.0, 0.0, 0.0, 0.0, 0.0, 0.0, 0.0, 0.0, 0.0, 0.0, 0.0, 0.0, 0.0, 0.0, 0.0, 0.0, 0.0, 0.0, 0.0, 0.0, 0.0, 0.0, 0.0, 0.0, 0.0, 0.0, 0.0, 0.0, 0.0, 0.0, 0.0, 0.0, 0.0, 0.0, 0.0, 0.0, 0.0, 0.0, 0.0, 0.0, 0.0, 0.0, 0.0, 0.0, 0.0, 0.0, 0.0, 0.0, 0.0, 0.0, 0.0, 0.0, 0.0, 0.0, 0.0, 0.0, 0.0, 0.0, 0.0, 0.0, 0.0, 0.0, 0.0, 0.0, 0.0, 0.0, 0.0, 0.0, 0.0, 0.0, 0.0, 0.0, 0.0, 0.0, 0.0, 0.0, 0.0, 0.0, 0.0, 0.0, 0.0, 0.0, 0.0, 0.0, 0.0, 0.0, 0.0, 0.0, 0.0, 0.0, 0.0, 0.0, 0.0, 0.0, 0.0, 0.0, 0.0, 0.0, 0.0, 0.0, 0.0, 0.0, 0.0, 0.0, 0.0, 0.0, 0.0, 0.0, 0.0, 0.0, 0.0, 0.0, 0.0, 0.0, 0.0, 0.0, 0.0, 0.0, 0.0, 0.0, 0.0, 0.0, 0.0, 0.0, 0.0, 0.0, 0.0, 0.0, 0.0, 0.0, 0.0, 0.0, 0.0, 0.0, 0.0, 0.0, 0.0, 0.0, 0.0, 0.0, 0.0, 0.0, 0.0, 0.0, 0.0, 0.0, 0.0, 0.0, 0.0, 0.0, 0.0, 0.0, 0.0, 0.0, 0.0, 0.0, 0.0, 0.0, 0.0, 0.0, 0.0, 0.0, 0.0, 0.0, 0.0, 0.0, 0.0, 0.0, 0.0, 0.0, 0.0, 0.0, 0.0, 0.0, 0.0, 0.0, 0.0, 0.0, 0.0, 0.0, 0.0, 0.0, 0.0, 0.0, 0.0, 0.0, 0.0, 0.0, 0.0, 0.0, 0.0, 0.0, 0.0, 0.0, 0.0, 0.0, 0.0, 0.0, 0.0, 0.0, 0.0, 0.0, 0.0, 0.0, 0.0, 0.0, 0.0, 0.0, 0.0, 0.0, 0.0, 0.0, 0.0, 0.0, 0.0, 0.0, 0.0, 0.0, 0.0, 0.0, 0.0, 0.0, 0.0, 0.0, 0.0, 0.0, 0.0, 0.0, 0.0, 0.0, 0.0, 0.0, 0.0, 0.0, 0.0, 0.0, 0.0, 0.0, 0.0, 0.0, 0.0, 0.0, 0.0, 0.0, 0.0, 0.0, 0.0, 0.0, 0.0, 0.0, 0.0, 0.0, 0.0, 0.0, 0.0, 0.0, 0.0, 0.0, 0.0, 0.0, 0.0, 0.0, 0.0, 0.0, 0.0, 0.0, 0.0, 0.0, 0.0, 0.0, 0.0, 0.0, 0.0, 0.0, 0.0, 0.0, 0.0, 0.0, 0.0, 0.0, 0.0, 0.0, 0.0, 0.0, 0.0, 0.0, 0.0, 0.0, 0.0, 0.0, 0.0, 0.0, 0.0, 0.0, 0.0, 0.0, 0.0, 0.0, 0.0, 0.0, 0.0, 0.0, 0.0, 0.0, 0.0, 0.0, 0.0, 0.0, 0.0, 0.0, 0.0, 0.0, 0.0, 0.0, 0.0, 0.0, 0.0, 0.0, 0.0, 0.0, 0.0, 0.0, 0.0, 0.0, 0.0, 0.0, 0.0, 0.0, 0.0, 0.0, 0.0, 0.0, 0.0, 0.0, 0.0, 0.0, 0.0, 0.0, 0.0, 0.0, 0.0, 0.0, 0.0, 0.0, 0.0, 0.0, 0.0, 0.0, 0.0, 0.0, 0.0, 0.0, 0.0, 0.0, 0.0, 0.0, 0.0, 0.0, 0.0, 0.0, 0.0, 0.0, 0.0, 0.0, 0.0, 0.0, 0.0, 0.0, 0.0, 0.0, 0.0, 0.0, 0.0, 0.0, 0.0, 0.0, 0.0, 0.0, 0.0, 0.0, 0.0, 0.0, 0.0, 0.0, 0.0, 0.0, 0.0, 0.0, 0.0, 0.0, 0.0, 0.0, 0.0, 0.0, 0.0, 0.0, 0.0, 0.0, 0.0, 0.0, 0.0, 0.0, 0.0, 0.0, 0.0, 0.0, 0.0, 0.0, 0.0, 0.0, 0.0, 0.0, 0.0, 0.0, 0.0, 0.0, 0.0, 0.0, 0.0, 0.0, 0.0, 0.0, 0.0, 0.0, 0.0, 0.0, 0.0, 0.0, 0.0, 0.0, 0.0, 0.0, 0.0, 0.0, 0.0, 0.0, 0.0, 0.0, 0.0, 0.0, 0.0, 0.0, 0.0, 0.0, 0.0, 0.0, 0.0, 0.0, 0.0, 0.0, 0.0, 0.0, 0.0, 0.0, 0.0, 0.0, 0.0, 0.0, 0.0, 0.0, 0.0, 0.0, 0.0, 0.0, 0.0, 0.0, 0.0, 0.0, 0.0, 0.0, 0.0, 0.0, 0.0, 0.0, 0.0, 0.0, 0.0, 0.0, 0.0, 0.0, 0.0, 0.0, 0.0, 0.0, 0.0, 0.0, 0.0, 0.0, 0.0, 0.0, 0.0, 0.0, 0.0, 0.0, 0.0, 0.0, 0.0, 0.0, 0.0, 0.0, 0.0, 0.0, 0.0, 0.0, 0.0, 0.0, 0.0, 0.0, 0.0, 0.0, 0.0, 0.0, 0.0, 0.0, 0.0, 0.0, 0.0, 0.0, 0.0, 0.0, 0.0, 0.0, 0.0, 0.0, 0.0, 0.0, 0.0, 0.0, 0.0, 0.0, 0.0, 0.0, 0.0, 0.0, 0.0, 0.0, 0.0, 0.0, 0.0, 0.0, 0.0, 0.0, 0.0, 0.0, 0.0, 0.0, 0.0, 0.0, 0.0, 0.0, 0.0, 0.0, 0.0, 0.0, 0.0, 0.0, 0.0, 0.0, 0.0, 0.0, 0.0, 0.0, 0.0, 0.0, 0.0, 0.0, 0.0, 0.0, 0.0, 0.0, 0.0, 0.0, 0.0, 0.0, 0.0, 0.0, 0.0, 0.0, 0.0, 0.0, 0.0, 0.0, 0.0, 0.0, 0.0, 0.0, 0.0, 0.0, 0.0, 0.0, 0.0, 0.0, 0.0, 0.0, 0.0, 0.0, 0.0, 0.0, 0.0, 0.0, 0.0, 0.0, 0.0, 0.0, 0.0, 0.0, 0.0, 0.0, 0.0, 0.0, 0.0, 0.0, 0.0, 0.0, 0.0, 0.0, 0.0, 0.0, 0.0, 0.0, 0.0, 0.0, 0.0, 0.0, 0.0, 0.0, 0.0, 0.0, 0.0, 0.0, 0.0, 0.0, 0.0, 0.0, 0.0, 0.0, 0.0, 0.0, 0.0, 0.0, 0.0, 0.0, 0.0, 0.0, 0.0, 0.0, 0.0, 0.0, 0.0, 0.0, 0.0, 0.0, 0.0, 0.0, 0.0, 0.0, 0.0, 0.0, 0.0, 0.0, 0.0, 0.0, 0.0, 0.0, 0.0, 0.0, 0.0, 0.0, 0.0, 0.0, 0.0, 0.0, 0.0, 0.0, 0.0, 0.0, 0.0, 0.0, 0.0, 0.0, 0.0, 0.0, 0.0, 0.0, 0.0, 0.0, 0.0, 0.0, 0.0, 0.0, 0.0, 0.0, 0.0, 0.0, 0.0, 0.0, 0.0, 0.0, 0.0, 0.0, 0.0, 0.0, 0.0, 0.0, 0.0, 0.0, 0.0, 0.0, 0.0, 0.0, 0.0, 0.0, 0.0, 0.0, 0.0, 0.0, 0.0, 0.0, 0.0, 0.0, 0.0, 0.0, 0.0, 0.0, 0.0, 0.0, 0.0, 0.0, 0.0, 0.0, 0.0, 0.0, 0.0, 0.0, 0.0, 0.0, 0.0, 0.0, 0.0, 0.0, 0.0, 0.0, 0.0, 0.0, 0.0, 0.0, 0.0, 0.0, 0.0, 0.0, 0.0, 0.0, 0.0, 0.0, 0.0, 0.0, 0.0, 0.0, 0.0, 0.0, 0.0, 0.0, 0.0, 0.0, 0.0, 0.0, 0.0, 0.0, 0.0, 0.0, 0.0, 0.0, 0.0, 0.0, 0.0, 0.0, 0.0, 0.0, 0.0, 0.0, 0.0, 0.0, 0.0, 0.0, 0.0, 0.0, 0.0, 0.0, 0.0, 0.0, 0.0, 0.0, 0.0, 0.0, 0.0, 0.0, 0.0, 0.0, 0.0, 0.0, 0.0, 0.0, 0.0, 0.0, 0.0, 0.0, 0.0, 0.0, 0.0, 0.0, 0.0, 0.0, 0.0, 0.0, 0.0, 0.0, 0.0, 0.0, 0.0, 0.0, 0.0, 0.0, 0.0, 0.0, 0.0, 0.0, 0.0, 0.0, 0.0, 0.0, 0.0, 0.0, 0.0, 0.0, 0.0, 0.0, 0.0, 0.0, 0.0, 0.0, 0.0, 0.0, 0.0, 0.0, 0.0, 0.0, 0.0, 0.0, 0.0, 0.0, 0.0, 0.0, 0.0, 0.0, 0.0, 0.0, 0.0, 0.0, 0.0, 0.0, 0.0, 0.0, 0.0, 0.0, 0.0, 0.0, 0.0, 0.0, 0.0, 0.0, 0.0, 0.0, 0.0, 0.0, 0.0, 0.0, 0.0, 0.0, 0.0, 0.0, 0.0, 0.0, 0.0, 0.0, 0.0, 0.0, 0.0, 0.0, 0.0, 0.0, 0.0, 0.0, 0.0, 0.0, 0.0, 0.0, 0.0, 0.0, 0.0, 0.0, 0.0, 0.0, 0.0, 0.0, 0.0, 0.0, 0.0, 0.0, 0.0, 0.0, 0.0, 0.0, 0.0, 0.0, 0.0, 0.0, 0.0, 0.0, 0.0, 0.0, 0.0, 0.0, 0.0, 0.0, 0.0, 0.0, 0.0, 0.0, 0.0, 0.0, 0.0, 0.0, 0.0, 0.0, 0.0, 0.0, 0.0, 0.0, 0.0, 0.0, 0.0, 0.0, 0.0, 0.0, 0.0, 0.0, 0.0, 0.0, 0.0, 0.0, 0.0, 0.0, 0.0, 0.0, 0.0, 0.0, 0.0, 0.0, 0.0, 0.0, 0.0, 0.0, 0.0, 0.0, 0.0, 0.0, 0.0, 0.0, 0.0, 0.0, 0.0, 0.0, 0.0, 0.0, 0.0, 0.0, 0.0, 0.0, 0.0, 0.0, 0.0, 0.0, 0.0, 0.0, 0.0, 0.0, 0.0, 0.0, 0.0, 0.0, 0.0, 0.0, 0.0, 0.0, 0.0, 0.0, 0.0, 0.0, 0.0, 0.0, 0.0, 0.0, 0.0, 0.0, 0.0, 0.0, 0.0, 0.0, 0.0, 0.0, 0.0, 0.0, 0.0, 0.0, 0.0, 0.0, 0.0, 0.0, 0.0, 0.0, 0.0, 0.0, 0.0, 0.0, 0.0, 0.0, 0.0, 0.0, 0.0, 0.0, 0.0, 0.0, 0.0, 0.0, 0.0, 0.0, 0.0, 0.0, 0.0, 0.0, 0.0, 0.0, 0.0, 0.0, 0.0, 0.0, 0.0, 0.0, 0.0, 0.0, 0.0, 0.0, 0.0, 0.0, 0.0])
me_circle_004.use_remesh_fix_poles = True
me_circle_004.use_remesh_preserve_attributes = False
me_circle_004.use_mirror_vertex_groups = False
me_circle_004.update()
me_circle_005 = bpy.data.meshes.new('Circle.005')
me_circle_005.from_pydata([(0.0, 0.28, 0.0), (-0.198, 0.198, 0.0), (-0.28, -1.224e-08, 0.0), (-0.198, -0.198, 0.0), (2.448e-08, -0.28, 0.0), (0.198, -0.198, 0.0), (0.28, 3.339e-09, 0.0), (0.198, 0.198, 0.0), (-0.198, 0.198, 0.2), (0.0, 0.28, 0.2), (-0.28, -1.224e-08, 0.2), (-0.198, -0.198, 0.2), (2.448e-08, -0.28, 0.2), (0.198, -0.198, 0.2), (0.28, 3.339e-09, 0.2), (0.198, 0.198, 0.2), (0.1512, 0.1512, 0.1), (0.2139, 2.55e-09, 0.1), (0.1512, -0.1512, 0.1), (2.046e-08, -0.2139, 0.1), (-0.1512, -0.1512, 0.1), (-0.2139, -9.349e-09, 0.1), (-0.1512, 0.1512, 0.1), (1.76e-09, 0.2139, 0.1), (-0.1213, 0.1213, 0.3145), (5.373e-09, 0.1716, 0.3145), (-0.1716, -6.78e-09, 0.3145), (-0.1213, -0.1213, 0.3145), (2.038e-08, -0.1716, 0.3145), (0.1213, -0.1213, 0.3145), (0.1716, 2.767e-09, 0.3145), (0.1213, 0.1213, 0.3145), (-0.07937, 0.07937, 0.7421), (4.173e-08, 0.1122, 0.7421), (-0.1122, -4.435e-09, 0.7421), (-0.07937, -0.07937, 0.7421), (5.154e-08, -0.1122, 0.7421), (0.07937, -0.07937, 0.7421), (0.1122, 1.81e-09, 0.7421), (0.07937, 0.07937, 0.7421), (-0.07937, 0.07937, 0.83), (4.173e-08, 0.1122, 0.83), (-0.1122, -4.435e-09, 0.83), (-0.07937, -0.07937, 0.83), (5.154e-08, -0.1122, 0.83), (0.07937, -0.07937, 0.83), (0.1122, 1.81e-09, 0.83), (0.07937, 0.07937, 0.83), (0.116, 0.116, 0.7921), (4.036e-08, 0.164, 0.7921), (0.116, -0.116, 0.7921), (0.164, 2.645e-09, 0.7921), (-0.116, -0.116, 0.7921), (5.469e-08, -0.164, 0.7921), (-0.116, 0.116, 0.7921), (-0.164, -6.479e-09, 0.7921), (0.02977, 0.02044, 1.094), (0.02977, 0.02044, 1.044), (0.02977, -0.02977, 1.094), (0.02977, -0.02977, 1.044), (-0.02044, 0.02044, 1.094), (-0.02044, 0.02044, 1.044), (-0.02044, -0.02977, 1.094), (-0.02044, -0.02977, 1.044), (-0.1095, 0.1095, 1.014), (-0.1239, 0.1239, 0.9902), (-0.109, -0.1056, 1.013), (-0.1239, -0.1189, 0.9902), (-0.002486, -0.1692, 0.9902), (-0.002736, -0.1496, 1.013), (0.1189, -0.1189, 0.9902), (0.105, -0.105, 1.013), (0.1692, 0.002486, 0.9902), (0.1496, 0.002736, 1.013), (0.1056, 0.109, 1.013), (0.1189, 0.1239, 0.9902), (-0.002736, 0.1401, 1.014), (-0.002488, 0.1606, 0.9937), (-0.1606, 0.002488, 0.9937), (-0.1401, 0.002736, 1.014), (-0.02672, 0.07439, 1.038), (-0.02672, 0.07439, 1.1), (0.03605, 0.07439, 1.1), (0.03605, 0.07439, 1.038), (0.03605, -0.08371, 1.038), (0.03605, -0.08371, 1.1), (-0.02672, -0.08371, 1.1), (-0.02672, -0.08371, 1.038), (-0.02044, 0.02044, 0.9899), (0.02977, 0.02044, 0.9899), (0.02977, -0.02977, 0.9899), (-0.02044, -0.02977, 0.9899), (0.03605, 0.02672, 1.148), (-0.02672, 0.02672, 1.148), (-0.02672, -0.03605, 1.148), (0.03605, -0.03605, 1.148)], [], [(1, 0, 7, 6, 5, 4, 3, 2), (10, 11, 27, 26), (17, 16, 15, 14), (19, 18, 13, 12), (21, 20, 11, 10), (23, 22, 8, 9), (16, 23, 9, 15), (18, 17, 14, 13), (20, 19, 12, 11), (22, 21, 10, 8), (1, 2, 21, 22), (3, 4, 19, 20), (5, 6, 17, 18), (7, 0, 23, 16), (0, 1, 22, 23), (2, 3, 20, 21), (4, 5, 18, 19), (6, 7, 16, 17), (27, 28, 36, 35), (9, 8, 24, 25), (15, 9, 25, 31), (13, 14, 30, 29), (11, 12, 28, 27), (8, 10, 26, 24), (14, 15, 31, 30), (12, 13, 29, 28), (24, 26, 34, 32), (30, 31, 39, 38), (28, 29, 37, 36), (26, 27, 35, 34), (25, 24, 32, 33), (31, 25, 33, 39), (29, 30, 38, 37), (48, 49, 41, 47), (50, 51, 46, 45), (52, 53, 44, 43), (54, 55, 42, 40), (51, 48, 47, 46), (53, 50, 45, 44), (55, 52, 43, 42), (49, 54, 40, 41), (33, 32, 54, 49), (34, 35, 52, 55), (36, 37, 50, 53), (38, 39, 48, 51), (32, 34, 55, 54), (35, 36, 53, 52), (37, 38, 51, 50), (39, 33, 49, 48), (45, 46, 72, 70), (44, 45, 70, 68), (69, 71, 73, 74, 76, 64, 79, 66), (63, 62, 60, 61), (46, 47, 75, 72), (42, 43, 67, 78), (41, 40, 65, 77), (47, 41, 77, 75), (43, 44, 68, 67), (69, 66, 67, 68), (71, 69, 68, 70), (73, 71, 70, 72), (74, 73, 72, 75), (64, 76, 77, 65), (79, 64, 65, 78), (66, 79, 78, 67), (76, 74, 75, 77), (40, 42, 78, 65), (57, 56, 58, 59), (80, 81, 82, 83), (60, 81, 80, 61), (56, 82, 81, 60), (57, 83, 82, 56), (61, 80, 83, 57), (84, 85, 86, 87), (58, 85, 84, 59), (62, 86, 85, 58), (63, 87, 86, 62), (59, 84, 87, 63), (88, 89, 90, 91), (57, 89, 88, 61), (59, 90, 89, 57), (63, 91, 90, 59), (61, 88, 91, 63), (92, 93, 94, 95), (60, 93, 92, 56), (62, 94, 93, 60), (58, 95, 94, 62), (56, 92, 95, 58)])
_uv = me_circle_005.uv_layers.new(name='UVMap')
_uv.uv.foreach_set('vector', [0.0, 0.0, 0.0, 0.0, 0.0, 0.0, 0.0, 0.0, 0.0, 0.0, 0.0, 0.0, 0.0, 0.0, 0.0, 0.0, 0.0, 0.0, 0.0, 0.0, 0.0, 0.0, 0.0, 0.0, 0.0, 0.0, 0.0, 0.0, 0.0, 0.0, 0.0, 0.0, 0.0, 0.0, 0.0, 0.0, 0.0, 0.0, 0.0, 0.0, 0.0, 0.0, 0.0, 0.0, 0.0, 0.0, 0.0, 0.0, 0.0, 0.0, 0.0, 0.0, 0.0, 0.0, 0.0, 0.0, 0.0, 0.0, 0.0, 0.0, 0.0, 0.0, 0.0, 0.0, 0.0, 0.0, 0.0, 0.0, 0.0, 0.0, 0.0, 0.0, 0.0, 0.0, 0.0, 0.0, 0.0, 0.0, 0.0, 0.0, 0.0, 0.0, 0.0, 0.0, 0.0, 0.0, 0.0, 0.0, 0.0, 0.0, 0.0, 0.0, 0.0, 0.0, 0.0, 0.0, 0.0, 0.0, 0.0, 0.0, 0.0, 0.0, 0.0, 0.0, 0.0, 0.0, 0.0, 0.0, 0.0, 0.0, 0.0, 0.0, 0.0, 0.0, 0.0, 0.0, 0.0, 0.0, 0.0, 0.0, 0.0, 0.0, 0.0, 0.0, 0.0, 0.0, 0.0, 0.0, 0.0, 0.0, 0.0, 0.0, 0.0, 0.0, 0.0, 0.0, 0.0, 0.0, 0.0, 0.0, 0.0, 0.0, 0.0, 0.0, 0.0, 0.0, 0.0, 0.0, 0.0, 0.0, 0.0, 0.0, 0.0, 0.0, 0.0, 0.0, 0.0, 0.0, 0.0, 0.0, 0.0, 0.0, 0.0, 0.0, 0.0, 0.0, 0.0, 0.0, 0.0, 0.0, 0.0, 0.0, 0.0, 0.0, 0.0, 0.0, 0.0, 0.0, 0.0, 0.0, 0.0, 0.0, 0.0, 0.0, 0.0, 0.0, 0.0, 0.0, 0.0, 0.0, 0.0, 0.0, 0.0, 0.0, 0.0, 0.0, 0.0, 0.0, 0.0, 0.0, 0.0, 0.0, 0.0, 0.0, 0.0, 0.0, 0.0, 0.0, 0.0, 0.0, 0.0, 0.0, 0.0, 0.0, 0.0, 0.0, 0.0, 0.0, 0.0, 0.0, 0.0, 0.0, 0.0, 0.0, 0.0, 0.0, 0.0, 0.0, 0.0, 0.0, 0.0, 0.0, 0.0, 0.0, 0.0, 0.0, 0.0, 0.0, 0.0, 0.0, 0.0, 0.0, 0.0, 0.0, 0.0, 0.0, 0.0, 0.0, 0.0, 0.0, 0.0, 0.0, 0.0, 0.0, 0.0, 0.0, 0.0, 0.0, 0.0, 0.0, 0.0, 0.0, 0.0, 0.0, 0.0, 0.0, 0.0, 0.0, 0.0, 0.0, 0.0, 0.0, 0.0, 0.0, 0.0, 0.0, 0.0, 0.0, 0.0, 0.0, 0.0, 0.0, 0.0, 0.0, 0.0, 0.0, 0.0, 0.0, 0.0, 0.0, 0.0, 0.0, 0.0, 0.0, 0.0, 0.0, 0.0, 0.0, 0.0, 0.0, 0.0, 0.0, 0.0, 0.0, 0.0, 0.0, 0.0, 0.0, 0.0, 0.0, 0.0, 0.0, 0.0, 0.0, 0.0, 0.0, 0.0, 0.0, 0.0, 0.0, 0.0, 0.0, 0.0, 0.0, 0.0, 0.0, 0.0, 0.0, 0.0, 0.0, 0.0, 0.0, 0.0, 0.0, 0.0, 0.0, 0.0, 0.0, 0.0, 0.0, 0.0, 0.0, 0.0, 0.0, 0.0, 0.0, 0.0, 0.0, 0.0, 0.0, 0.0, 0.0, 0.0, 0.0, 0.0, 0.0, 0.0, 0.0, 0.0, 0.0, 0.0, 0.0, 0.0, 0.0, 0.0, 0.0, 0.0, 0.0, 0.0, 0.0, 0.0, 0.0, 0.0, 0.0, 0.0, 0.0, 0.0, 0.0, 0.0, 0.0, 0.0, 0.0, 0.0, 0.0, 0.0, 0.0, 0.0, 0.0, 0.0, 0.0, 0.0, 0.0, 0.0, 0.0, 0.0, 0.0, 0.0, 0.0, 0.0, 0.0, 0.0, 0.0, 0.0, 0.0, 0.0, 0.0, 0.0, 0.0, 0.0, 0.0, 0.0, 0.0, 0.0, 0.0, 0.0, 0.0, 0.0, 0.0, 0.0, 0.0, 0.0, 0.0, 0.0, 0.0, 0.0, 0.0, 0.0, 0.0, 0.0, 0.0, 0.0, 0.0, 0.375, 0.0, 0.625, 0.0, 0.625, 0.25, 0.375, 0.25, 0.0, 0.0, 0.0, 0.0, 0.0, 0.0, 0.0, 0.0, 0.0, 0.0, 0.0, 0.0, 0.0, 0.0, 0.0, 0.0, 0.0, 0.0, 0.0, 0.0, 0.0, 0.0, 0.0, 0.0, 0.0, 0.0, 0.0, 0.0, 0.0, 0.0, 0.0, 0.0, 0.0, 0.0, 0.0, 0.0, 0.0, 0.0, 0.0, 0.0, 0.0, 0.0, 0.0, 0.0, 0.0, 0.0, 0.0, 0.0, 0.0, 0.0, 0.0, 0.0, 0.0, 0.0, 0.0, 0.0, 0.0, 0.0, 0.0, 0.0, 0.0, 0.0, 0.0, 0.0, 0.0, 0.0, 0.0, 0.0, 0.0, 0.0, 0.0, 0.0, 0.0, 0.0, 0.0, 0.0, 0.0, 0.0, 0.0, 0.0, 0.0, 0.0, 0.0, 0.0, 0.0, 0.0, 0.0, 0.0, 0.0, 0.0, 0.0, 0.0, 0.0, 0.0, 0.0, 0.0, 0.0, 0.0, 0.0, 0.0, 0.0, 0.0, 0.0, 0.0, 0.0, 0.0, 0.0, 0.0, 0.0, 0.0, 0.0, 0.0, 0.375, 0.5, 0.625, 0.5, 0.625, 0.75, 0.375, 0.75, 0.375, 0.25, 0.625, 0.25, 0.625, 0.5, 0.375, 0.5, 0.625, 0.25, 0.625, 0.25, 0.375, 0.25, 0.375, 0.25, 0.625, 0.5, 0.625, 0.5, 0.625, 0.25, 0.625, 0.25, 0.375, 0.5, 0.375, 0.5, 0.625, 0.5, 0.625, 0.5, 0.375, 0.25, 0.375, 0.25, 0.375, 0.5, 0.375, 0.5, 0.375, 0.75, 0.625, 0.75, 0.625, 1.0, 0.375, 1.0, 0.625, 0.75, 0.625, 0.75, 0.375, 0.75, 0.375, 0.75, 0.625, 1.0, 0.625, 1.0, 0.625, 0.75, 0.625, 0.75, 0.375, 1.0, 0.375, 1.0, 0.625, 1.0, 0.625, 1.0, 0.375, 0.75, 0.375, 0.75, 0.375, 1.0, 0.375, 1.0, 0.125, 0.5, 0.375, 0.5, 0.375, 0.75, 0.125, 0.75, 0.375, 0.5, 0.375, 0.5, 0.125, 0.5, 0.125, 0.5, 0.375, 0.75, 0.375, 0.75, 0.375, 0.5, 0.375, 0.5, 0.125, 0.75, 0.125, 0.75, 0.375, 0.75, 0.375, 0.75, 0.125, 0.5, 0.125, 0.5, 0.125, 0.75, 0.125, 0.75, 0.625, 0.5, 0.875, 0.5, 0.875, 0.75, 0.625, 0.75, 0.875, 0.5, 0.875, 0.5, 0.625, 0.5, 0.625, 0.5, 0.875, 0.75, 0.875, 0.75, 0.875, 0.5, 0.875, 0.5, 0.625, 0.75, 0.625, 0.75, 0.875, 0.75, 0.875, 0.75, 0.625, 0.5, 0.625, 0.5, 0.625, 0.75, 0.625, 0.75])
me_circle_005.use_remesh_fix_poles = True
me_circle_005.use_remesh_preserve_attributes = False
me_circle_005.use_mirror_vertex_groups = False
me_circle_005.update()

# ---- objects
ob_empty = bpy.data.objects.new('Empty', None)
ob_circle = bpy.data.objects.new('Circle', me_circle)
ob_circle_001 = bpy.data.objects.new('Circle.001', me_circle_001)
ob_circle_002 = bpy.data.objects.new('Circle.002', me_circle_002)
ob_circle_003 = bpy.data.objects.new('Circle.003', me_circle_003)
ob_circle_004 = bpy.data.objects.new('Circle.004', me_circle_004)
ob_circle_005 = bpy.data.objects.new('Circle.005', me_circle_005)

# ---- transforms, parenting, visibility, modifiers, constraints
ob_empty.location = (-3.542e-17, 0.8259, -0.1595)
ob_empty.rotation_euler = (1.571, -0.0, 1.571)
ob_empty.empty_display_type = 'IMAGE'
ob_empty.empty_display_size = 5.0
ob_empty.lineart.crease_threshold = 0.0
ob_circle.location = (0.0, 0.0, 0.0)
ob_circle.scale = (0.25, 0.25, 0.25)
ob_circle.lineart.crease_threshold = 0.0
ob_circle_001.location = (0.0, -2.004, 0.0)
ob_circle_001.scale = (0.25, 0.25, 0.25)
ob_circle_001.lineart.crease_threshold = 0.0
ob_circle_002.location = (0.0, -1.0, 0.0)
ob_circle_002.scale = (0.25, 0.25, 0.25)
ob_circle_002.lineart.crease_threshold = 0.0
ob_circle_003.location = (0.0, 1.0, 0.0)
ob_circle_003.scale = (0.25, 0.25, 0.25)
ob_circle_003.lineart.crease_threshold = 0.0
ob_circle_004.location = (0.0, 2.0, 0.0)
ob_circle_004.scale = (0.25, 0.25, 0.25)
ob_circle_004.lineart.crease_threshold = 0.0
ob_circle_005.location = (0.0, 3.0, 0.0)
ob_circle_005.scale = (0.25, 0.25, 0.25)
ob_circle_005.lineart.crease_threshold = 0.0

# ---- collection membership
col_collection.objects.link(ob_empty)
col_collection.objects.link(ob_circle)
col_collection.objects.link(ob_circle_001)
col_collection.objects.link(ob_circle_002)
col_collection.objects.link(ob_circle_003)
col_collection.objects.link(ob_circle_004)
col_collection.objects.link(ob_circle_005)

# ---- scene / render settings (as saved in the file)
scene.frame_start = 1; scene.frame_end = 250; scene.frame_set(1)
scene.render.engine = 'CYCLES'
scene.cycles.use_denoising = False
scene.cycles.samples = 128
scene.cycles.sampling_pattern = 'TABULATED_SOBOL'
scene.cycles.use_adaptive_sampling = False
scene.cycles.use_light_tree = False
scene.cycles.bake_type = 'NORMAL'
scene.view_settings.view_transform = 'Filmic'
bpy.context.view_layer.update()

# ---- added for rendering (the .blend has no active camera and no usable light): camera, sun
cam_auto = bpy.data.cameras.new('AutoCamera')
cam_auto.lens = 50.0
cam_auto.sensor_width = 36.0
cam_auto.clip_end = 1000.0
ob_auto_camera = bpy.data.objects.new('AutoCamera', cam_auto)
scene.collection.objects.link(ob_auto_camera)
ob_auto_camera.location = (4.76827, -5.2238, 3.95812)
ob_auto_camera.rotation_euler = (1.09748, -7.21219e-08, 0.694738)
scene.camera = ob_auto_camera
light_auto_sun = bpy.data.lights.new('AutoSun', 'SUN')
light_auto_sun.energy = 3.0
light_auto_sun.angle = 0.0523599
ob_auto_sun = bpy.data.objects.new('AutoSun', light_auto_sun)
scene.collection.objects.link(ob_auto_sun)
ob_auto_sun.rotation_euler = (0.872665, 0.174533, 0.523599)
bpy.context.view_layer.update()
